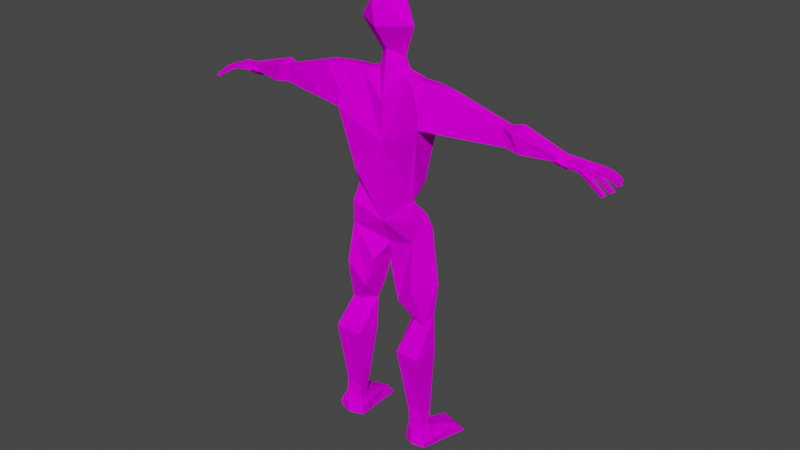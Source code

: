 # Source: Connor_23Sep.blend  (saved by Blender 2.81.16; exported with 4.5.12 LTS)
import bpy
from mathutils import Matrix  # noqa: F401  (used for matrix-valued properties, if any)

bpy.ops.wm.read_factory_settings(use_empty=True)
scene = bpy.context.scene
scene.name = 'Scene'

# ---- collections
col_collection = bpy.data.collections.new('Collection'); scene.collection.children.link(col_collection)

# ---- images (referenced by path relative to the original .blend; pixels are not part of the script)
import os
ASSET_DIR = os.environ.get("B2B_ASSET_DIR", "")  # directory of the original .blend (textures are referenced by path, not embedded)
HERE = os.path.dirname(os.path.abspath(__file__))  # packed textures are extracted next to this script under _unpacked/

def load_image(name, relpath, width, height, colorspace="sRGB"):
    """Load a texture the original file referenced (path relative to the .blend, or extracted next to this script)."""
    p = next((c for c in (os.path.join(HERE, relpath), os.path.join(ASSET_DIR, relpath)) if relpath and os.path.exists(c)), "")
    if p:
        img = bpy.data.images.load(p, check_existing=True)
        img.name = name
    else:  # same state as the original file: an image datablock whose file is absent (Cycles renders it pink)
        img = bpy.data.images.new(name, width, height)
        img.source = "FILE"
        img.filepath = "//" + (relpath or name)
    img.colorspace_settings.name = colorspace
    return img
img_connor_texture_png = load_image('Connor.Texture.png', 'Connor.Texture.png', 1024, 1024, 'sRGB')

# ---- materials (node trees are filled in below, after node groups)
mat_main_texture = bpy.data.materials.new('Main Texture')
mat_main_texture.alpha_threshold = 0.0
mat_main_texture.use_transparent_shadow = False
mat_main_texture.line_color = (0.0, 0.0, 0.0, 1.0)

# ---- material node trees
mat_main_texture.use_nodes = True; mat_main_texture.node_tree.nodes.clear()
_N = mat_main_texture.node_tree.nodes; _L = mat_main_texture.node_tree.links
n0 = _N.new('ShaderNodeOutputMaterial'); n0.name = 'Material Output'; n0.location = (300, 300)
n1 = _N.new('ShaderNodeBsdfPrincipled'); n1.name = 'Principled BSDF'; n1.location = (10, 300)
n1.distribution = 'GGX'
n1.subsurface_method = 'BURLEY'
n1.inputs[2].default_value = 0.0
n1.inputs[3].default_value = 1.45
n1.inputs[13].default_value = 0.0
n1.inputs[20].default_value = 0.0
n1.inputs[27].default_value = (0.0, 0.0, 0.0, 1.0)
n1.inputs[28].default_value = 1.0
n2 = _N.new('ShaderNodeTexImage'); n2.name = 'Image Texture'; n2.location = (-280, 280)
n2.image = img_connor_texture_png
_L.new(n1.outputs[0], n0.inputs[0])
_L.new(n2.outputs[0], n1.inputs[0])
n0.is_active_output = True

# ---- world
world_world = bpy.data.worlds.new('World'); scene.world = world_world
world_world.use_nodes = True; world_world.node_tree.nodes.clear()
_N = world_world.node_tree.nodes; _L = world_world.node_tree.links
n0 = _N.new('ShaderNodeOutputWorld'); n0.name = 'World Output'; n0.location = (300, 300)
n1 = _N.new('ShaderNodeBackground'); n1.name = 'Background'; n1.location = (10, 300)
n1.inputs[0].default_value = (0.05088, 0.05088, 0.05088, 1.0)
_L.new(n1.outputs[0], n0.inputs[0])
n0.is_active_output = True
world_world.color = (0.05088, 0.05088, 0.05088)
world_world.use_sun_shadow = False
world_world.sun_shadow_jitter_overblur = 0.0

# ---- meshes
me_cube = bpy.data.meshes.new('Cube')
me_cube.from_pydata([(0.0, 0.1736, 2.739), (-0.1349, -0.001241, 2.793), (-0.115, 0.03313, 2.29), (-0.2556, -0.04683, 2.563), (-0.1125, 0.08924, 2.174), (-0.2773, 0.0875, 2.131), (-0.3783, 0.088, 2.13), (-0.5803, 0.02685, 2.133), (-1.091, 0.06032, 1.972), (-1.175, 0.09286, 1.988), (-1.559, 0.05951, 1.878), (-1.714, 0.1271, 1.837), (-0.5088, 0.07415, 1.974), (-0.4203, 0.05345, 1.857), (-1.113, 0.06494, 1.861), (-1.203, 0.09456, 1.819), (-1.526, 0.09466, 1.808), (-1.576, 0.1631, 1.763), (-1.639, 0.2061, 1.731), (-1.726, 0.2176, 1.719), (-1.717, 0.1932, 1.736), (-1.659, 0.1821, 1.746), (-1.615, 0.1462, 1.773), (-1.653, 0.1432, 1.8), (-1.712, 0.1495, 1.808), (-1.752, 0.1529, 1.825), (-1.835, 0.1832, 1.801), (-1.893, 0.2066, 1.768), (-1.93, 0.2245, 1.729), (-1.899, 0.215, 1.718), (-1.868, 0.2006, 1.746), (-1.82, 0.1812, 1.775), (-1.751, 0.1559, 1.797), (-0.6122, 0.07336, 1.988), (-1.068, 0.06209, 1.931), (-0.3002, 0.05461, 1.303), (-0.3219, 0.0432, 1.018), (-0.349, 0.09021, 0.8839), (-0.431, 0.07048, 0.3875), (-0.4009, 0.05865, 0.08986), (-0.4295, 0.03696, -0.1863), (-0.4385, -0.0495, -0.9498), (0.0, 0.1799, 1.934), (0.0, 0.1832, 1.592), (-0.2307, 0.1562, 1.6), (-0.2205, 0.1001, 1.184), (0.0, 0.1741, 1.011), (-0.1571, 0.1588, 0.8976), (0.0, 0.08179, 0.6694), (-0.05394, 0.07655, 0.5373), (-0.1318, 0.06508, 0.2488), (-0.201, 0.04608, 0.04794), (-0.1908, 0.01552, -0.2353), (-0.2908, -0.03024, -0.9714), (-0.2601, 0.1596, 0.3005), (-0.2324, 0.1601, 0.731), (-0.3235, 0.08214, -0.2202), (-0.3516, -0.01429, -0.8092), (-0.2539, -0.03613, -1.059), (-0.2605, -0.0393, -1.146), (-0.491, -0.06442, -1.138), (-0.5022, -0.06814, -1.078), (-0.431, -0.01539, -0.8232), (-0.277, -0.01645, -0.8523), (-0.4501, 0.08045, -1.016), (-0.3103, 0.1028, -1.022), (-0.3415, 0.3209, -1.089), (-0.3306, 0.4111, -1.208), (-0.429, 0.4026, -1.217), (-0.5331, 0.362, -1.205), (-0.511, 0.2706, -1.095), (-0.4263, -0.1306, -0.9391), (-0.2786, -0.1113, -0.9608), (-0.2611, -0.1149, -1.04), (-0.2483, -0.1203, -1.136), (-0.3607, -0.187, -1.12), (-0.4788, -0.1455, -1.128), (-0.49, -0.1492, -1.067), (-0.4299, -0.112, -0.813), (-0.2759, -0.1131, -0.8421), (-0.3129, -0.1202, 0.8042), (-0.3329, -0.18, 0.4441), (-0.3828, -0.06745, 0.04351), (-0.4438, -0.2169, -0.2104), (-0.0953, -0.1274, 0.5268), (-0.1732, -0.1334, 0.2381), (-0.2853, -0.05798, 0.05743), (-0.2109, -0.2004, -0.2227), (-0.08811, -0.03544, 2.17), (-0.2351, -0.07414, 2.148), (-0.3538, -0.04968, 2.16), (-0.5879, -0.09516, 2.098), (-1.067, -0.0399, 1.977), (-1.578, 0.007403, 1.853), (-0.3966, -0.1856, 1.822), (-1.105, -0.03989, 1.829), (-1.227, -0.05317, 1.812), (-1.473, -0.01037, 1.819), (-0.276, -0.1321, 1.298), (-0.2817, -0.07569, 1.158), (-0.2976, -0.1382, 1.012), (-1.169, -0.07673, 1.964), (-0.3919, -0.1683, 1.945), (0.0, -0.01906, 0.6779), (-1.716, 0.1715, 1.706), (-1.659, 0.1603, 1.716), (-1.632, 0.1251, 1.743), (-1.581, 0.02861, 1.776), (-1.716, 0.09996, 1.806), (-1.911, 0.18, 1.715), (-1.88, 0.1656, 1.743), (-1.832, 0.1462, 1.772), (-1.763, 0.1209, 1.794), (-1.577, 0.1382, 1.731), (-1.64, 0.1811, 1.699), (-1.726, 0.1926, 1.687), (-1.753, 0.0977, 1.822), (-1.848, 0.1446, 1.8), (-1.905, 0.1678, 1.766), (-1.942, 0.1857, 1.728), (-1.942, 0.1385, 1.716), (-1.906, 0.1299, 1.738), (-1.838, 0.1156, 1.769), (-1.753, 0.09095, 1.791), (-1.721, 0.06746, 1.835), (-1.854, 0.1116, 1.797), (-1.928, 0.1277, 1.765), (-1.972, 0.1385, 1.732), (-1.723, 0.05076, 1.805), (-1.949, 0.1079, 1.717), (-1.913, 0.09938, 1.74), (-1.848, 0.08335, 1.769), (-1.758, 0.06261, 1.79), (-1.76, 0.04849, 1.82), (-1.863, 0.07936, 1.797), (-1.935, 0.09714, 1.767), (-1.979, 0.108, 1.734), (-1.647, 0.0339, 1.798), (-1.942, 0.04046, 1.703), (-1.909, 0.03917, 1.731), (-1.847, 0.03889, 1.766), (-1.759, 0.04596, 1.79), (-1.727, 0.01879, 1.835), (-1.861, 0.03498, 1.795), (-1.934, 0.03337, 1.755), (-1.974, 0.03532, 1.715), (-1.728, 0.001978, 1.805), (-1.941, 0.004624, 1.703), (-1.907, 0.003338, 1.731), (-1.846, 0.003137, 1.769), (-1.763, 0.01026, 1.79), (-1.573, -0.02383, 1.816), (-1.762, -0.004778, 1.82), (-1.861, -0.0007692, 1.797), (-1.932, -0.002466, 1.755), (-1.972, -0.0005089, 1.715), (-1.924, -0.03959, 1.694), (-1.889, -0.03515, 1.72), (-1.829, -0.02672, 1.758), (-1.766, -0.01278, 1.791), (-1.722, -0.04301, 1.835), (-1.846, -0.03714, 1.783), (-1.911, -0.04362, 1.745), (-1.954, -0.04874, 1.708), (-1.724, -0.03711, 1.805), (-1.918, -0.07247, 1.695), (-1.883, -0.06804, 1.721), (-1.821, -0.0593, 1.758), (-1.759, -0.04535, 1.791), (-1.54, -0.03355, 1.83), (-1.757, -0.05125, 1.821), (-1.838, -0.06972, 1.783), (-1.905, -0.0765, 1.746), (-1.947, -0.08162, 1.709), (-1.576, -0.005479, 1.788), (-1.544, 0.06186, 1.783), (-1.762, -0.03121, 1.821), (-1.908, -0.05903, 1.746), (-1.843, -0.05104, 1.783), (-1.951, -0.06431, 1.709), (-1.973, 0.01841, 1.715), (-1.933, 0.0175, 1.755), (-1.767, 0.02107, 1.828), (-1.861, 0.01649, 1.796), (-1.761, 0.06986, 1.83), (-1.931, 0.1133, 1.766), (-1.976, 0.1242, 1.733), (-1.859, 0.09473, 1.797), (-1.842, 0.1634, 1.801), (-1.936, 0.2042, 1.728), (-1.76, 0.1257, 1.831), (-1.899, 0.1876, 1.767), (-1.639, 0.1932, 1.714), (-1.726, 0.2051, 1.703), (-1.576, 0.1502, 1.746), (-1.515, -0.01353, 1.866), (-0.0002991, -0.1229, 0.9128), (-0.0003987, -0.1258, 1.597), (-0.0004456, -0.1186, 1.931), (0.1349, -0.001241, 2.793), (0.115, 0.03313, 2.29), (0.2556, -0.04683, 2.563), (-0.07983, -0.1409, 2.696), (-0.05725, 0.1635, 2.419), (0.1125, 0.08924, 2.174), (0.0, 0.1466, 2.287), (0.0, 0.06257, 2.265), (0.0, 0.06577, 2.258), (0.0, -0.1045, 2.03), (0.0, -0.08116, 2.191), (0.0, -0.1994, 2.568), (0.0, -0.06729, 2.341), (0.0, -0.06452, 2.349), (0.0, -0.2009, 2.551), (0.0, -0.06886, 2.356), (0.0, 0.1518, 2.296), (0.2773, 0.0875, 2.131), (0.3783, 0.088, 2.13), (0.5803, 0.02685, 2.133), (1.091, 0.06032, 1.972), (1.175, 0.09286, 1.988), (1.559, 0.05951, 1.878), (1.714, 0.1271, 1.837), (0.5088, 0.07415, 1.974), (0.4203, 0.05345, 1.857), (1.113, 0.06494, 1.861), (1.203, 0.09456, 1.819), (1.526, 0.09466, 1.808), (1.576, 0.1631, 1.763), (1.639, 0.2061, 1.731), (1.726, 0.2176, 1.719), (1.717, 0.1932, 1.736), (1.659, 0.1821, 1.746), (1.615, 0.1462, 1.773), (1.653, 0.1432, 1.8), (1.712, 0.1495, 1.808), (1.752, 0.1529, 1.825), (1.835, 0.1832, 1.801), (1.893, 0.2066, 1.768), (1.93, 0.2245, 1.729), (1.899, 0.215, 1.718), (1.868, 0.2006, 1.746), (1.82, 0.1812, 1.775), (1.751, 0.1559, 1.797), (0.6122, 0.07336, 1.988), (1.068, 0.06209, 1.931), (0.3002, 0.05461, 1.303), (0.3219, 0.0432, 1.018), (0.349, 0.09021, 0.8839), (0.431, 0.07048, 0.3875), (0.4009, 0.05865, 0.08986), (0.4295, 0.03696, -0.1863), (0.4385, -0.0495, -0.9498), (0.2307, 0.1562, 1.6), (0.2205, 0.1001, 1.184), (0.1571, 0.1588, 0.8976), (0.05394, 0.07655, 0.5373), (0.1318, 0.06508, 0.2488), (0.201, 0.04608, 0.04794), (0.1908, 0.01552, -0.2353), (0.2908, -0.03024, -0.9714), (0.2601, 0.1596, 0.3005), (0.2324, 0.1601, 0.731), (0.3235, 0.08214, -0.2202), (0.3516, -0.01429, -0.8092), (0.2539, -0.03613, -1.059), (0.2605, -0.0393, -1.146), (0.491, -0.06442, -1.138), (0.5022, -0.06814, -1.078), (0.431, -0.01539, -0.8232), (0.277, -0.01645, -0.8523), (0.4501, 0.08045, -1.016), (0.3103, 0.1028, -1.022), (0.3415, 0.3209, -1.089), (0.3306, 0.4111, -1.208), (0.429, 0.4026, -1.217), (0.5331, 0.362, -1.205), (0.511, 0.2706, -1.095), (0.4263, -0.1306, -0.9391), (0.2786, -0.1113, -0.9608), (0.2611, -0.1149, -1.04), (0.2483, -0.1203, -1.136), (0.3607, -0.187, -1.12), (0.4788, -0.1455, -1.128), (0.49, -0.1492, -1.067), (0.4299, -0.112, -0.813), (0.2759, -0.1131, -0.8421), (0.3129, -0.1202, 0.8042), (0.3329, -0.18, 0.4441), (0.3828, -0.06745, 0.04351), (0.4438, -0.2169, -0.2104), (0.0953, -0.1274, 0.5268), (0.1732, -0.1334, 0.2381), (0.2853, -0.05798, 0.05743), (0.2109, -0.2004, -0.2227), (0.08811, -0.03544, 2.17), (0.2351, -0.07414, 2.148), (0.3538, -0.04968, 2.16), (0.5879, -0.09516, 2.098), (1.067, -0.0399, 1.977), (1.578, 0.007403, 1.853), (0.3966, -0.1856, 1.822), (1.105, -0.03989, 1.829), (1.227, -0.05317, 1.812), (1.473, -0.01037, 1.819), (0.276, -0.1321, 1.298), (0.2817, -0.07569, 1.158), (0.2976, -0.1382, 1.012), (1.169, -0.07673, 1.964), (0.3919, -0.1683, 1.945), (1.716, 0.1715, 1.706), (1.659, 0.1603, 1.716), (1.632, 0.1251, 1.743), (1.581, 0.02861, 1.776), (1.716, 0.09996, 1.806), (1.911, 0.18, 1.715), (1.88, 0.1656, 1.743), (1.832, 0.1462, 1.772), (1.763, 0.1209, 1.794), (1.577, 0.1382, 1.731), (1.64, 0.1811, 1.699), (1.726, 0.1926, 1.687), (1.753, 0.0977, 1.822), (1.848, 0.1446, 1.8), (1.905, 0.1678, 1.766), (1.942, 0.1857, 1.728), (1.942, 0.1385, 1.716), (1.906, 0.1299, 1.738), (1.838, 0.1156, 1.769), (1.753, 0.09095, 1.791), (1.721, 0.06746, 1.835), (1.854, 0.1116, 1.797), (1.928, 0.1277, 1.765), (1.972, 0.1385, 1.732), (1.723, 0.05076, 1.805), (1.949, 0.1079, 1.717), (1.913, 0.09938, 1.74), (1.848, 0.08335, 1.769), (1.758, 0.06261, 1.79), (1.76, 0.04849, 1.82), (1.863, 0.07936, 1.797), (1.935, 0.09714, 1.767), (1.979, 0.108, 1.734), (1.647, 0.0339, 1.798), (1.942, 0.04046, 1.703), (1.909, 0.03917, 1.731), (1.847, 0.03889, 1.766), (1.759, 0.04596, 1.79), (1.727, 0.01879, 1.835), (1.861, 0.03498, 1.795), (1.934, 0.03337, 1.755), (1.974, 0.03532, 1.715), (1.728, 0.001978, 1.805), (1.941, 0.004624, 1.703), (1.907, 0.003338, 1.731), (1.846, 0.003137, 1.769), (1.763, 0.01026, 1.79), (1.573, -0.02383, 1.816), (1.762, -0.004778, 1.82), (1.861, -0.0007692, 1.797), (1.932, -0.002466, 1.755), (1.972, -0.0005089, 1.715), (1.924, -0.03959, 1.694), (1.889, -0.03515, 1.72), (1.829, -0.02672, 1.758), (1.766, -0.01278, 1.791), (1.722, -0.04301, 1.835), (1.846, -0.03714, 1.783), (1.911, -0.04362, 1.745), (1.954, -0.04874, 1.708), (1.724, -0.03711, 1.805), (1.918, -0.07247, 1.695), (1.883, -0.06804, 1.721), (1.821, -0.0593, 1.758), (1.759, -0.04535, 1.791), (1.54, -0.03355, 1.83), (1.757, -0.05125, 1.821), (1.838, -0.06972, 1.783), (1.905, -0.0765, 1.746), (1.947, -0.08162, 1.709), (1.576, -0.005479, 1.788), (1.544, 0.06186, 1.783), (1.762, -0.03121, 1.821), (1.908, -0.05903, 1.746), (1.843, -0.05104, 1.783), (1.951, -0.06431, 1.709), (1.973, 0.01841, 1.715), (1.933, 0.0175, 1.755), (1.767, 0.02107, 1.828), (1.861, 0.01649, 1.796), (1.761, 0.06986, 1.83), (1.931, 0.1133, 1.766), (1.976, 0.1242, 1.733), (1.859, 0.09473, 1.797), (1.842, 0.1634, 1.801), (1.936, 0.2042, 1.728), (1.76, 0.1257, 1.831), (1.899, 0.1876, 1.767), (1.639, 0.1932, 1.714), (1.726, 0.2051, 1.703), (1.576, 0.1502, 1.746), (1.515, -0.01353, 1.866), (0.0002991, -0.1229, 0.9128), (0.0003987, -0.1258, 1.597), (0.0004456, -0.1186, 1.931), (0.07983, -0.1409, 2.696), (0.05725, 0.1635, 2.419)], [], [(374, 370, 366, 376), (3, 0, 203, 2), (0, 3, 1), (7, 6, 5, 12), (7, 33, 13), (10, 16, 9), (17, 16, 22), (11, 24, 23), (22, 16, 23), (21, 20, 19, 18), (168, 170, 160, 164), (25, 26, 32), (26, 27, 30), (28, 29, 30), (33, 7, 34), (33, 13, 34), (8, 9, 34), (34, 7, 8), (34, 13, 14), (17, 194, 113, 16), (9, 16, 15), (30, 27, 28), (32, 26, 31), (30, 31, 26), (0, 199, 201), (35, 13, 44), (53, 41, 62, 57, 63), (48, 49, 47), (39, 38, 37, 47, 55, 54), (54, 51, 39), (52, 57, 56), (40, 57, 62), (39, 51, 52, 56), (57, 52, 63), (64, 65, 66, 70), (61, 60, 76, 77), (58, 59, 66), (61, 64, 70), (201, 200, 406, 0), (45, 46, 36, 99, 35), (70, 69, 60, 61), (67, 68, 66), (69, 70, 68), (70, 66, 68), (53, 58, 65), (58, 53, 72, 73), (83, 40, 62, 78), (41, 53, 65, 64), (41, 61, 77, 71), (76, 75, 71, 77), (75, 72, 71), (39, 83, 82), (51, 85, 86), (38, 39, 82, 81), (71, 78, 62, 41), (52, 51, 87), (53, 63, 79, 72), (74, 73, 72, 75), (87, 51, 86), (83, 39, 40), (64, 61, 41), (65, 58, 66), (66, 59, 67), (71, 72, 79, 78), (50, 49, 84, 85, 51), (8, 7, 91, 92), (96, 95, 14, 15), (9, 15, 14, 34), (15, 16, 97, 96), (175, 107, 174, 97, 16), (101, 97, 195), (97, 101, 96), (8, 92, 101, 9), (91, 102, 90), (94, 91, 102), (90, 89, 102), (48, 103, 49), (84, 49, 103), (84, 103, 80), (99, 36, 100), (22, 23, 106), (31, 30, 110, 111), (20, 21, 104), (131, 132, 123, 122), (21, 106, 105), (30, 29, 109, 110), (25, 11, 190), (18, 19, 193), (17, 18, 194), (141, 140, 149, 150), (116, 124, 184), (121, 120, 129, 130), (122, 121, 130, 131), (133, 142, 182), (139, 138, 147, 148), (159, 158, 167, 168), (105, 114, 115, 104), (17, 22, 21, 18), (140, 139, 148, 149), (152, 160, 176), (157, 156, 165, 166), (158, 157, 166, 167), (24, 32, 112, 123, 132, 141, 150, 159, 168, 164, 146, 128, 108), (117, 116, 112), (112, 111, 117), (117, 111, 118), (111, 110, 118), (118, 110, 119), (110, 109, 119), (104, 115, 193, 19, 20), (123, 112, 116), (116, 125, 123), (123, 125, 122), (125, 126, 122), (122, 126, 121), (126, 127, 121), (121, 127, 120), (136, 135, 130), (130, 129, 136), (131, 130, 135), (135, 134, 131), (131, 134, 132), (133, 141, 132), (134, 133, 132), (133, 143, 141), (141, 143, 140), (143, 144, 140), (140, 144, 139), (144, 145, 139), (139, 145, 138), (152, 159, 150), (153, 152, 150), (150, 149, 153), (153, 149, 154), (149, 148, 154), (154, 148, 155), (148, 147, 155), (152, 161, 159), (159, 161, 158), (161, 162, 158), (158, 162, 157), (162, 163, 157), (157, 163, 156), (166, 165, 173), (173, 172, 166), (166, 172, 167), (172, 171, 167), (167, 171, 168), (171, 170, 168), (164, 160, 151), (116, 11, 124), (133, 124, 142), (152, 142, 160), (97, 169, 195), (151, 93, 169), (160, 93, 151), (174, 151, 169), (169, 97, 174), (151, 174, 137), (23, 137, 106), (108, 128, 146, 164, 151, 137, 23, 24), (96, 101, 92, 95), (107, 175, 16, 113), (107, 137, 174), (113, 106, 137, 107), (111, 112, 32, 31), (23, 16, 10, 11), (138, 145, 180, 155, 147), (120, 127, 186, 136, 129), (126, 125, 187, 134, 135, 185), (119, 109, 29, 28, 189), (27, 26, 188, 117, 118, 191), (162, 161, 178, 171, 172, 177), (163, 162, 177, 172, 173, 179), (145, 144, 181, 154, 155, 180), (144, 143, 183, 153, 154, 181), (161, 152, 176, 170, 171, 178), (125, 116, 184, 133, 134, 187), (143, 133, 182, 152, 153, 183), (127, 126, 185, 135, 136, 186), (28, 27, 191, 118, 119, 189), (190, 11, 116), (176, 160, 170), (182, 142, 152), (184, 124, 133), (194, 114, 113), (114, 192, 18, 193), (193, 115, 114), (156, 163, 179, 173, 165), (106, 21, 22), (104, 21, 105), (195, 93, 101), (195, 169, 93), (91, 90, 89, 88, 4, 5, 6, 7), (10, 93, 160, 142, 124, 11), (4, 5, 12, 13, 44, 43, 42), (35, 44, 43, 46, 45), (13, 35, 99, 98, 94), (36, 46, 47, 37), (47, 49, 50, 51, 54, 55), (56, 57, 40, 39), (86, 82, 83, 87), (52, 87, 79, 63), (69, 68, 67, 59, 74, 75, 76, 60), (78, 79, 87, 83), (82, 86, 85, 81), (85, 84, 80, 81), (37, 38, 81, 80, 100, 36), (93, 10, 9, 101), (98, 197, 198, 89, 102, 94), (94, 95, 14, 13), (114, 194, 18, 192), (114, 105, 106, 113), (26, 25, 190, 116, 117, 188), (92, 95, 94, 91), (103, 196, 80), (100, 80, 196), (100, 196, 99), (99, 196, 98), (196, 197, 98), (89, 88, 198), (218, 223, 216, 217), (4, 88, 2), (228, 233, 227), (221, 220, 227), (213, 3, 214), (218, 224, 244), (222, 234, 235), (3, 202, 1), (205, 206, 2), (33, 7, 12, 13), (32, 24, 11, 25), (59, 58, 73, 74), (233, 234, 227), (3, 2, 212, 214), (88, 211, 212, 2), (202, 3, 213, 210), (88, 211, 209), (198, 88, 209, 208), (4, 207, 42), (4, 2, 206, 207), (2, 203, 215, 205), (232, 229, 230, 231), (236, 243, 237), (237, 241, 238), (239, 241, 240), (244, 245, 218), (244, 245, 224), (219, 245, 220), (245, 219, 218), (245, 225, 224), (228, 227, 319, 400), (220, 226, 227), (241, 239, 238), (243, 242, 237), (241, 237, 242), (246, 253, 224), (260, 270, 264, 269, 252), (48, 255, 256), (250, 261, 262, 255, 248, 249), (261, 250, 258), (259, 263, 264), (251, 269, 264), (250, 263, 259, 258), (264, 270, 259), (271, 277, 273, 272), (268, 284, 283, 267), (265, 273, 266), (268, 277, 271), (254, 246, 306, 247, 46), (277, 268, 267, 276), (274, 273, 275), (276, 275, 277), (277, 275, 273), (260, 272, 265), (265, 280, 279, 260), (290, 285, 269, 251), (252, 271, 272, 260), (252, 278, 284, 268), (283, 284, 278, 282), (282, 278, 279), (250, 289, 290), (258, 293, 292), (249, 288, 289, 250), (278, 252, 269, 285), (259, 294, 258), (260, 279, 286, 270), (281, 282, 279, 280), (294, 293, 258), (290, 251, 250), (271, 252, 268), (272, 273, 265), (273, 274, 266), (278, 285, 286, 279), (257, 258, 292, 291, 256), (219, 299, 298, 218), (303, 226, 225, 302), (220, 245, 225, 226), (226, 303, 304, 227), (381, 227, 304, 380, 313), (308, 401, 304), (304, 303, 308), (219, 220, 308, 299), (298, 297, 309), (301, 309, 298), (297, 309, 296), (48, 256, 103), (291, 103, 256), (291, 287, 103), (306, 307, 247), (233, 312, 234), (242, 317, 316, 241), (231, 310, 232), (337, 328, 329, 338), (232, 311, 312), (241, 316, 315, 240), (236, 396, 222), (229, 399, 230), (228, 400, 229), (347, 356, 355, 346), (322, 390, 330), (327, 336, 335, 326), (328, 337, 336, 327), (339, 388, 348), (345, 354, 353, 344), (365, 374, 373, 364), (311, 310, 321, 320), (228, 229, 232, 233), (346, 355, 354, 345), (358, 382, 366), (363, 372, 371, 362), (364, 373, 372, 363), (235, 314, 334, 352, 370, 374, 365, 356, 347, 338, 329, 318, 243), (323, 318, 322), (318, 323, 317), (323, 324, 317), (317, 324, 316), (324, 325, 316), (316, 325, 315), (310, 231, 230, 399, 321), (329, 322, 318), (322, 329, 331), (329, 328, 331), (331, 328, 332), (328, 327, 332), (332, 327, 333), (327, 326, 333), (342, 336, 341), (336, 342, 335), (337, 341, 336), (341, 337, 340), (337, 338, 340), (339, 338, 347), (340, 338, 339), (339, 347, 349), (347, 346, 349), (349, 346, 350), (346, 345, 350), (350, 345, 351), (345, 344, 351), (358, 356, 365), (359, 356, 358), (356, 359, 355), (359, 360, 355), (355, 360, 354), (360, 361, 354), (354, 361, 353), (358, 365, 367), (365, 364, 367), (367, 364, 368), (364, 363, 368), (368, 363, 369), (363, 362, 369), (372, 379, 371), (379, 372, 378), (372, 373, 378), (378, 373, 377), (373, 374, 377), (377, 374, 376), (370, 357, 366), (322, 330, 222), (339, 348, 330), (358, 366, 348), (304, 401, 375), (357, 375, 300), (366, 357, 300), (380, 375, 357), (375, 380, 304), (357, 343, 380), (234, 312, 343), (314, 235, 234, 343, 357, 370, 352, 334), (303, 302, 299, 308), (313, 319, 227, 381), (313, 380, 343), (319, 313, 343, 312), (317, 242, 243, 318), (234, 222, 221, 227), (344, 353, 361, 386, 351), (326, 335, 342, 392, 333), (332, 391, 341, 340, 393, 331), (325, 395, 239, 240, 315), (238, 397, 324, 323, 394, 237), (368, 383, 378, 377, 384, 367), (369, 385, 379, 378, 383, 368), (351, 386, 361, 360, 387, 350), (350, 387, 360, 359, 389, 349), (367, 384, 377, 376, 382, 358), (331, 393, 340, 339, 390, 322), (349, 389, 359, 358, 388, 339), (333, 392, 342, 341, 391, 332), (239, 395, 325, 324, 397, 238), (396, 322, 222), (382, 376, 366), (388, 358, 348), (390, 339, 330), (400, 319, 320), (320, 399, 229, 398), (399, 320, 321), (362, 371, 379, 385, 369), (312, 233, 232), (310, 311, 232), (401, 308, 300), (401, 300, 375), (298, 218, 217, 216, 204, 295, 296, 297), (221, 222, 330, 348, 366, 300), (204, 42, 43, 253, 224, 223, 216), (246, 254, 46, 43, 253), (224, 301, 305, 306, 246), (247, 248, 255, 46), (255, 262, 261, 258, 257, 256), (263, 250, 251, 264), (293, 294, 290, 289), (259, 270, 286, 294), (276, 267, 283, 282, 281, 266, 274, 275), (285, 290, 294, 286), (289, 288, 292, 293), (292, 288, 287, 291), (248, 247, 307, 287, 288, 249), (300, 308, 220, 221), (305, 301, 309, 296, 404, 403), (301, 224, 225, 302), (320, 398, 229, 400), (320, 319, 312, 311), (237, 394, 323, 322, 396, 236), (299, 298, 301, 302), (103, 287, 402), (307, 402, 287), (307, 306, 402), (306, 305, 402), (402, 305, 403), (296, 404, 295), (204, 200, 295), (213, 214, 201), (201, 199, 405), (205, 200, 206), (244, 224, 223, 218), (243, 236, 222, 235), (266, 281, 280, 265), (201, 214, 212, 200), (295, 200, 212, 211), (405, 210, 213, 201), (295, 209, 211), (404, 208, 209, 295), (204, 42, 207), (204, 207, 206, 200), (200, 205, 215, 406), (47, 46, 255, 48), (406, 215, 203, 0), (1, 199, 0), (202, 405, 199, 1), (202, 210, 405)])
_uv = me_cube.uv_layers.new(name='UVMap')
_uv.uv.foreach_set('vector', [0.7737, 0.9358, 0.7736, 0.9428, 0.7683, 0.9447, 0.7684, 0.9376, 0.5422, 0.515, 0.4961, 0.583, 0.4694, 0.5346, 0.4595, 0.4914, 0.4961, 0.583, 0.5422, 0.515, 0.5422, 0.5848, 0.2042, 0.2801, 0.2068, 0.3057, 0.2101, 0.3189, 0.1846, 0.2926, 0.5206, 0.95, 0.4974, 0.9257, 0.5206, 0.8807, 0.169, 0.1635, 0.1584, 0.167, 0.1745, 0.2074, 0.9128, 0.1856, 0.9295, 0.1772, 0.9135, 0.1964, 0.9268, 0.2198, 0.9189, 0.2184, 0.9196, 0.2054, 0.9135, 0.1964, 0.9295, 0.1772, 0.9196, 0.2054, 0.8984, 0.1949, 0.8895, 0.2005, 0.8847, 0.198, 0.8972, 0.1889, 0.7365, 0.9487, 0.7302, 0.9465, 0.7301, 0.9381, 0.7363, 0.9403, 0.9202, 0.2275, 0.9115, 0.2445, 0.9144, 0.226, 0.8744, 0.4722, 0.8749, 0.4569, 0.8817, 0.4596, 0.8786, 0.4452, 0.8838, 0.4504, 0.8817, 0.4596, 0.1852, 0.2785, 0.2042, 0.2801, 0.1719, 0.2215, 0.1852, 0.2785, 0.1712, 0.3045, 0.1719, 0.2215, 0.1764, 0.2174, 0.1745, 0.2074, 0.1719, 0.2215, 0.1719, 0.2215, 0.2042, 0.2801, 0.1764, 0.2174, 0.1719, 0.2215, 0.1712, 0.3045, 0.162, 0.217, 0.9452, 0.5424, 0.944, 0.5465, 0.9427, 0.5505, 0.9243, 0.5392, 0.1745, 0.2074, 0.1584, 0.167, 0.156, 0.2054, 0.8817, 0.4596, 0.8749, 0.4569, 0.8786, 0.4452, 0.8838, 0.4889, 0.8744, 0.4722, 0.881, 0.4724, 0.8817, 0.4596, 0.881, 0.4724, 0.8744, 0.4722, 0.4961, 0.583, 0.4922, 0.629, 0.423, 0.6205, 0.103, 0.3218, 0.1716, 0.3055, 0.141, 0.3336, 0.4958, 0.07377, 0.5032, 0.04839, 0.5254, 0.05366, 0.5257, 0.06774, 0.5162, 0.07948, 0.7763, 0.1655, 0.7531, 0.1548, 0.8196, 0.1375, 0.6851, 0.077, 0.7374, 0.08178, 0.8179, 0.102, 0.8196, 0.1375, 0.7904, 0.1233, 0.7201, 0.1107, 0.7201, 0.1107, 0.6716, 0.1134, 0.6851, 0.077, 0.6209, 0.111, 0.5257, 0.06774, 0.6276, 0.08597, 0.6348, 0.06687, 0.5257, 0.06774, 0.5254, 0.05366, 0.6851, 0.077, 0.6716, 0.1134, 0.6209, 0.111, 0.6276, 0.08597, 0.5257, 0.06774, 0.6209, 0.111, 0.5162, 0.07948, 0.602, 0.06875, 0.6358, 0.06856, 0.638, 0.1235, 0.596, 0.1197, 0.561, 0.2443, 0.5741, 0.2442, 0.5717, 0.262, 0.558, 0.262, 0.6387, 0.2609, 0.6212, 0.255, 0.6586, 0.1843, 0.561, 0.2443, 0.5454, 0.2116, 0.5699, 0.1719, 0.423, 0.6205, 0.4096, 0.5356, 0.4513, 0.5506, 0.4961, 0.583, 0.08669, 0.3325, 0.06643, 0.3635, 0.06358, 0.3205, 0.08287, 0.3086, 0.103, 0.3218, 0.5699, 0.1719, 0.5953, 0.1536, 0.5741, 0.2442, 0.561, 0.2443, 0.6396, 0.1581, 0.619, 0.1557, 0.638, 0.1235, 0.5953, 0.1536, 0.596, 0.1197, 0.619, 0.1557, 0.596, 0.1197, 0.638, 0.1235, 0.619, 0.1557, 0.6586, 0.2654, 0.6387, 0.2609, 0.6577, 0.2341, 0.6387, 0.2609, 0.6586, 0.2654, 0.6548, 0.2831, 0.6375, 0.2784, 0.6336, 0.02274, 0.6348, 0.06687, 0.5254, 0.05366, 0.5272, 0.03675, 0.5987, 0.03402, 0.6346, 0.03425, 0.6358, 0.06856, 0.602, 0.06875, 0.5304, 0.2399, 0.561, 0.2443, 0.558, 0.262, 0.5269, 0.2575, 0.5717, 0.262, 0.5921, 0.2739, 0.5694, 0.3062, 0.5643, 0.2739, 0.5921, 0.2739, 0.6041, 0.3103, 0.5694, 0.3062, 0.6851, 0.077, 0.6336, 0.02274, 0.6786, 0.05243, 0.6591, 0.6272, 0.6768, 0.5914, 0.6829, 0.6284, 0.7374, 0.08178, 0.6851, 0.077, 0.6786, 0.05243, 0.7542, 0.03771, 0.5048, 0.03381, 0.5272, 0.03675, 0.5254, 0.05366, 0.5032, 0.04839, 0.6453, 0.6714, 0.6591, 0.6272, 0.6757, 0.6786, 0.6357, 0.7868, 0.6375, 0.7677, 0.653, 0.7687, 0.6488, 0.7876, 0.6169, 0.2726, 0.6119, 0.2935, 0.6041, 0.3103, 0.5921, 0.2739, 0.6757, 0.6786, 0.6591, 0.6272, 0.6829, 0.6284, 0.6336, 0.02274, 0.6851, 0.077, 0.6348, 0.06687, 0.5454, 0.2116, 0.561, 0.2443, 0.5304, 0.2399, 0.6577, 0.2341, 0.6387, 0.2609, 0.6586, 0.1843, 0.6586, 0.1843, 0.6212, 0.255, 0.6396, 0.1581, 0.6728, 0.7908, 0.6488, 0.7876, 0.653, 0.7687, 0.6791, 0.7714, 0.6458, 0.5945, 0.638, 0.5466, 0.6708, 0.5473, 0.6768, 0.5914, 0.6591, 0.6272, 0.1764, 0.2174, 0.2042, 0.2801, 0.218, 0.2727, 0.19, 0.2181, 0.2882, 0.5467, 0.2958, 0.5294, 0.3117, 0.5374, 0.3087, 0.5526, 0.1745, 0.2074, 0.156, 0.2054, 0.162, 0.217, 0.1719, 0.2215, 0.3087, 0.5526, 0.2862, 0.5944, 0.2762, 0.5801, 0.2882, 0.5467, 0.9046, 0.8263, 0.914, 0.832, 0.9138, 0.8399, 0.8906, 0.8453, 0.8969, 0.8202, 0.2709, 0.5305, 0.2762, 0.5801, 0.2677, 0.5835, 0.2762, 0.5801, 0.2709, 0.5305, 0.2882, 0.5467, 0.1764, 0.2174, 0.19, 0.2181, 0.1929, 0.2063, 0.1745, 0.2074, 0.2802, 0.4391, 0.3091, 0.4095, 0.2696, 0.4031, 0.3313, 0.4109, 0.2802, 0.4391, 0.3091, 0.4095, 0.2696, 0.4031, 0.273, 0.3844, 0.3091, 0.4095, 0.6349, 0.5232, 0.6514, 0.5204, 0.638, 0.5466, 0.6708, 0.5473, 0.638, 0.5466, 0.6514, 0.5204, 0.6708, 0.5473, 0.6514, 0.5204, 0.7072, 0.5038, 0.08287, 0.3086, 0.06358, 0.3205, 0.06646, 0.2986, 0.9135, 0.1964, 0.9196, 0.2054, 0.9069, 0.2036, 0.9605, 0.6126, 0.9661, 0.6241, 0.9588, 0.6276, 0.9532, 0.616, 0.9707, 0.5692, 0.9563, 0.5708, 0.9652, 0.5639, 0.9404, 0.621, 0.9333, 0.6016, 0.9393, 0.5997, 0.9471, 0.618, 0.9563, 0.5708, 0.9446, 0.5629, 0.9563, 0.5621, 0.9661, 0.6241, 0.9704, 0.6326, 0.9631, 0.636, 0.9588, 0.6276, 0.9202, 0.2275, 0.9268, 0.2198, 0.9258, 0.2296, 0.9612, 0.5486, 0.9736, 0.5605, 0.9693, 0.5609, 0.9452, 0.5424, 0.9612, 0.5486, 0.944, 0.5465, 0.9298, 0.6024, 0.9315, 0.6222, 0.9237, 0.6232, 0.9222, 0.6044, 0.9322, 0.2296, 0.9399, 0.2229, 0.9382, 0.2316, 0.9525, 0.6336, 0.9559, 0.6426, 0.9494, 0.6449, 0.9461, 0.6359, 0.9471, 0.618, 0.9525, 0.6336, 0.9461, 0.6359, 0.9404, 0.621, 0.9431, 0.2325, 0.9505, 0.2255, 0.9492, 0.2342, 0.9343, 0.6374, 0.9363, 0.6468, 0.9286, 0.6479, 0.9266, 0.6386, 0.9173, 0.6059, 0.9169, 0.6216, 0.9096, 0.6213, 0.91, 0.6057, 0.9563, 0.5621, 0.9576, 0.5558, 0.9662, 0.5615, 0.9652, 0.5639, 0.9128, 0.1856, 0.9135, 0.1964, 0.8984, 0.1949, 0.8972, 0.1889, 0.9315, 0.6222, 0.9343, 0.6374, 0.9266, 0.6386, 0.9237, 0.6232, 0.955, 0.2342, 0.9641, 0.2259, 0.9607, 0.2347, 0.9176, 0.6371, 0.9181, 0.6466, 0.9108, 0.6465, 0.9103, 0.637, 0.9169, 0.6216, 0.9176, 0.6371, 0.9103, 0.637, 0.9096, 0.6213, 0.9511, 0.5888, 0.9534, 0.5974, 0.9461, 0.6008, 0.9393, 0.5997, 0.9333, 0.6016, 0.9298, 0.6024, 0.9222, 0.6044, 0.9173, 0.6059, 0.91, 0.6057, 0.9103, 0.5972, 0.9189, 0.5965, 0.9295, 0.5936, 0.9404, 0.5908, 0.8807, 0.385, 0.8856, 0.362, 0.8906, 0.3684, 0.8906, 0.3684, 0.8877, 0.3848, 0.8807, 0.385, 0.8807, 0.385, 0.8877, 0.3848, 0.8814, 0.4002, 0.8877, 0.3848, 0.8885, 0.3977, 0.8814, 0.4002, 0.8814, 0.4002, 0.8885, 0.3977, 0.8851, 0.4118, 0.8885, 0.3977, 0.8906, 0.4069, 0.8851, 0.4118, 0.9652, 0.5639, 0.9662, 0.5615, 0.9693, 0.5609, 0.9736, 0.5605, 0.9707, 0.5692, 0.9393, 0.5997, 0.9461, 0.6008, 0.9402, 0.6065, 0.8865, 0.5676, 0.8837, 0.5451, 0.8929, 0.5655, 0.8929, 0.5655, 0.8837, 0.5451, 0.8907, 0.5458, 0.8837, 0.5451, 0.884, 0.5274, 0.8907, 0.5458, 0.8907, 0.5458, 0.884, 0.5274, 0.8913, 0.5295, 0.884, 0.5274, 0.8871, 0.5155, 0.8913, 0.5295, 0.8913, 0.5295, 0.8871, 0.5155, 0.8929, 0.5201, 0.9607, 0.3723, 0.9575, 0.3605, 0.9648, 0.3583, 0.9648, 0.3583, 0.9665, 0.3676, 0.9607, 0.3723, 0.9639, 0.3425, 0.9648, 0.3583, 0.9575, 0.3605, 0.9575, 0.3605, 0.9569, 0.3433, 0.9639, 0.3425, 0.9639, 0.3425, 0.9569, 0.3433, 0.9665, 0.3222, 0.9318, 0.6087, 0.9298, 0.6024, 0.9333, 0.6016, 0.9569, 0.3433, 0.9598, 0.3195, 0.9665, 0.3222, 0.89, 0.6533, 0.8854, 0.631, 0.8959, 0.6504, 0.8959, 0.6504, 0.8854, 0.631, 0.8924, 0.6311, 0.8854, 0.631, 0.8865, 0.613, 0.8924, 0.6311, 0.8924, 0.6311, 0.8865, 0.613, 0.8935, 0.6157, 0.8865, 0.613, 0.8906, 0.6015, 0.8935, 0.6157, 0.8935, 0.6157, 0.8906, 0.6015, 0.8959, 0.6066, 0.9208, 0.6117, 0.9173, 0.6059, 0.9222, 0.6044, 0.8107, 0.9315, 0.815, 0.91, 0.8216, 0.9132, 0.8216, 0.9132, 0.8177, 0.9315, 0.8107, 0.9315, 0.8107, 0.9315, 0.8177, 0.9315, 0.8122, 0.9495, 0.8177, 0.9315, 0.8193, 0.9469, 0.8122, 0.9495, 0.8122, 0.9495, 0.8193, 0.9469, 0.8162, 0.9611, 0.8193, 0.9469, 0.8216, 0.956, 0.8162, 0.9611, 0.735, 0.9027, 0.7317, 0.8818, 0.7398, 0.898, 0.7398, 0.898, 0.7317, 0.8818, 0.7387, 0.8825, 0.7317, 0.8818, 0.7315, 0.8655, 0.7387, 0.8825, 0.7387, 0.8825, 0.7315, 0.8655, 0.7389, 0.867, 0.7315, 0.8655, 0.7337, 0.8534, 0.7389, 0.867, 0.7389, 0.867, 0.7337, 0.8534, 0.7398, 0.8576, 0.7415, 0.9795, 0.7443, 0.9885, 0.7391, 0.9938, 0.7391, 0.9938, 0.7345, 0.9825, 0.7415, 0.9795, 0.7415, 0.9795, 0.7345, 0.9825, 0.7384, 0.9641, 0.7345, 0.9825, 0.7318, 0.9662, 0.7384, 0.9641, 0.7384, 0.9641, 0.7318, 0.9662, 0.7365, 0.9487, 0.7318, 0.9662, 0.7302, 0.9465, 0.7365, 0.9487, 0.7363, 0.9403, 0.7301, 0.9381, 0.7443, 0.9084, 0.9322, 0.2296, 0.9268, 0.2198, 0.9399, 0.2229, 0.9431, 0.2325, 0.9399, 0.2229, 0.9505, 0.2255, 0.955, 0.2342, 0.9505, 0.2255, 0.9641, 0.2259, 0.8906, 0.8453, 0.905, 0.8499, 0.8986, 0.8578, 0.9122, 0.8476, 0.914, 0.8586, 0.905, 0.8499, 0.9641, 0.2259, 0.9571, 0.193, 0.9677, 0.1929, 0.9138, 0.8399, 0.9122, 0.8476, 0.905, 0.8499, 0.905, 0.8499, 0.8906, 0.8453, 0.9138, 0.8399, 0.9044, 0.5631, 0.9112, 0.5605, 0.9228, 0.5759, 0.9486, 0.5761, 0.9228, 0.5759, 0.9446, 0.5629, 0.9404, 0.5908, 0.9295, 0.5936, 0.9189, 0.5965, 0.9103, 0.5972, 0.9044, 0.5631, 0.9228, 0.5759, 0.9486, 0.5761, 0.9511, 0.5888, 0.2882, 0.5467, 0.2709, 0.5305, 0.2756, 0.5148, 0.2958, 0.5294, 0.9191, 0.5597, 0.919, 0.5481, 0.9243, 0.5392, 0.9427, 0.5505, 0.9191, 0.5597, 0.9228, 0.5759, 0.9112, 0.5605, 0.9427, 0.5505, 0.9446, 0.5629, 0.9228, 0.5759, 0.9191, 0.5597, 0.9532, 0.616, 0.9461, 0.6008, 0.9534, 0.5974, 0.9605, 0.6126, 0.9196, 0.2054, 0.9295, 0.1772, 0.9457, 0.1864, 0.9268, 0.2198, 0.9363, 0.6468, 0.9365, 0.6543, 0.9329, 0.6548, 0.9288, 0.6554, 0.9286, 0.6479, 0.9559, 0.6426, 0.9568, 0.65, 0.9538, 0.6511, 0.9504, 0.6523, 0.9494, 0.6449, 0.9213, 0.2682, 0.9269, 0.2513, 0.9304, 0.2528, 0.9336, 0.2541, 0.9278, 0.2703, 0.9243, 0.2692, 0.9655, 0.6431, 0.9631, 0.636, 0.9704, 0.6326, 0.9736, 0.6392, 0.9694, 0.6412, 0.9043, 0.2578, 0.9115, 0.2445, 0.9155, 0.2465, 0.9193, 0.2484, 0.9121, 0.2617, 0.9081, 0.2597, 0.9602, 0.2709, 0.9601, 0.2546, 0.9632, 0.2542, 0.9673, 0.2538, 0.9674, 0.2703, 0.9636, 0.2706, 0.9605, 0.2831, 0.9602, 0.2709, 0.9636, 0.2706, 0.9674, 0.2703, 0.9677, 0.2825, 0.9639, 0.2828, 0.94, 0.285, 0.9419, 0.2729, 0.9453, 0.2732, 0.9496, 0.2736, 0.9478, 0.2856, 0.9437, 0.2853, 0.9419, 0.2729, 0.9438, 0.255, 0.9478, 0.2553, 0.9515, 0.2556, 0.9496, 0.2736, 0.9453, 0.2732, 0.9601, 0.2546, 0.955, 0.2342, 0.9607, 0.2347, 0.9651, 0.2342, 0.9673, 0.2538, 0.9632, 0.2542, 0.9269, 0.2513, 0.9322, 0.2296, 0.9382, 0.2316, 0.9431, 0.2325, 0.9336, 0.2541, 0.9304, 0.2528, 0.9438, 0.255, 0.9431, 0.2325, 0.9492, 0.2342, 0.955, 0.2342, 0.9515, 0.2556, 0.9478, 0.2553, 0.9171, 0.2797, 0.9213, 0.2682, 0.9243, 0.2692, 0.9278, 0.2703, 0.9236, 0.2818, 0.9201, 0.2807, 0.8982, 0.2683, 0.9043, 0.2578, 0.9081, 0.2597, 0.9121, 0.2617, 0.9061, 0.2722, 0.9023, 0.2703, 0.9258, 0.2296, 0.9268, 0.2198, 0.9322, 0.2296, 0.9607, 0.2347, 0.9641, 0.2259, 0.9651, 0.2342, 0.9492, 0.2342, 0.9505, 0.2255, 0.955, 0.2342, 0.9382, 0.2316, 0.9399, 0.2229, 0.9431, 0.2325, 0.944, 0.5465, 0.9576, 0.5558, 0.9427, 0.5505, 0.9576, 0.5558, 0.9592, 0.5523, 0.9612, 0.5486, 0.9693, 0.5609, 0.9693, 0.5609, 0.9662, 0.5615, 0.9576, 0.5558, 0.9181, 0.6466, 0.9171, 0.654, 0.9137, 0.6539, 0.9098, 0.6539, 0.9108, 0.6465, 0.9069, 0.2036, 0.8984, 0.1949, 0.9135, 0.1964, 0.9652, 0.5639, 0.9563, 0.5708, 0.9563, 0.5621, 0.1786, 0.1664, 0.1748, 0.1595, 0.1929, 0.2063, 0.8986, 0.8578, 0.905, 0.8499, 0.914, 0.8586, 0.218, 0.2727, 0.2236, 0.3027, 0.2313, 0.3146, 0.2377, 0.3316, 0.2218, 0.343, 0.2101, 0.3189, 0.2068, 0.3057, 0.2042, 0.2801, 0.9457, 0.1864, 0.9571, 0.193, 0.9641, 0.2259, 0.9505, 0.2255, 0.9399, 0.2229, 0.9268, 0.2198, 0.2218, 0.343, 0.2101, 0.3189, 0.1846, 0.2926, 0.1716, 0.3055, 0.141, 0.3336, 0.1396, 0.3627, 0.1845, 0.3622, 0.103, 0.3218, 0.141, 0.3336, 0.1396, 0.3627, 0.06643, 0.3635, 0.08669, 0.3325, 0.3601, 0.4387, 0.4199, 0.3784, 0.4238, 0.3519, 0.4035, 0.358, 0.3313, 0.4109, 0.8435, 0.1025, 0.8403, 0.1655, 0.8196, 0.1375, 0.8179, 0.102, 0.8196, 0.1375, 0.7531, 0.1548, 0.7042, 0.1341, 0.6716, 0.1134, 0.7201, 0.1107, 0.7904, 0.1233, 0.6276, 0.08597, 0.5257, 0.06774, 0.6348, 0.06687, 0.6851, 0.077, 0.6829, 0.6284, 0.6994, 0.6339, 0.7097, 0.6817, 0.6757, 0.6786, 0.6453, 0.6714, 0.6757, 0.6786, 0.653, 0.7687, 0.6375, 0.7677, 0.5953, 0.1536, 0.619, 0.1557, 0.6396, 0.1581, 0.6212, 0.255, 0.6169, 0.2726, 0.5921, 0.2739, 0.5717, 0.262, 0.5741, 0.2442, 0.6791, 0.7714, 0.653, 0.7687, 0.6757, 0.6786, 0.7097, 0.6817, 0.6994, 0.6339, 0.6829, 0.6284, 0.6768, 0.5914, 0.7089, 0.5647, 0.6768, 0.5914, 0.6708, 0.5473, 0.7072, 0.5038, 0.7089, 0.5647, 0.8179, 0.102, 0.7374, 0.08178, 0.7542, 0.03771, 0.8162, 0.06169, 0.8534, 0.07054, 0.8435, 0.1025, 0.1748, 0.1595, 0.169, 0.1635, 0.1745, 0.2074, 0.1929, 0.2063, 0.4035, 0.358, 0.3505, 0.3371, 0.3048, 0.3461, 0.273, 0.3844, 0.3091, 0.4095, 0.3313, 0.4109, 0.3313, 0.4109, 0.2958, 0.5294, 0.3117, 0.5374, 0.3601, 0.4387, 0.9576, 0.5558, 0.944, 0.5465, 0.9612, 0.5486, 0.9592, 0.5523, 0.9576, 0.5558, 0.9563, 0.5621, 0.9446, 0.5629, 0.9427, 0.5505, 0.9115, 0.2445, 0.9202, 0.2275, 0.9258, 0.2296, 0.9322, 0.2296, 0.9193, 0.2484, 0.9155, 0.2465, 0.2756, 0.5148, 0.2958, 0.5294, 0.3313, 0.4109, 0.2802, 0.4391, 0.6514, 0.5204, 0.6587, 0.4786, 0.7072, 0.5038, 0.7097, 0.4693, 0.7072, 0.5038, 0.6587, 0.4786, 0.4447, 0.3449, 0.4383, 0.302, 0.4238, 0.3519, 0.4238, 0.3519, 0.4383, 0.302, 0.4035, 0.358, 0.4383, 0.302, 0.3505, 0.3371, 0.4035, 0.358, 0.273, 0.3844, 0.2665, 0.3616, 0.3048, 0.3461, 0.206, 0.4438, 0.1862, 0.4317, 0.211, 0.4048, 0.208, 0.4182, 0.2218, 0.343, 0.2377, 0.3316, 0.2406, 0.3481, 0.9001, 0.141, 0.9007, 0.1302, 0.9167, 0.1494, 0.1734, 0.5612, 0.1779, 0.5171, 0.1628, 0.5579, 0.114, 0.8422, 0.1151, 0.9026, 0.06343, 0.8414, 0.5809, 0.8885, 0.5809, 0.9579, 0.5578, 0.9129, 0.9141, 0.1068, 0.9068, 0.1213, 0.9061, 0.1082, 0.1151, 0.9026, 0.139, 0.858, 0.1746, 0.8752, 0.4458, 0.5262, 0.4332, 0.5119, 0.4595, 0.4914, 0.1845, 0.2794, 0.2042, 0.2801, 0.1846, 0.2926, 0.1716, 0.3055, 0.9144, 0.226, 0.9189, 0.2184, 0.9268, 0.2198, 0.9202, 0.2275, 0.6212, 0.255, 0.6387, 0.2609, 0.6375, 0.2784, 0.6169, 0.2726, 0.9007, 0.1302, 0.9068, 0.1213, 0.9167, 0.1494, 0.1151, 0.9026, 0.04429, 0.8774, 0.06158, 0.8414, 0.06343, 0.8414, 0.0179, 0.8628, 0.05928, 0.8413, 0.06158, 0.8414, 0.04429, 0.8774, 0.139, 0.858, 0.1151, 0.9026, 0.114, 0.8422, 0.1171, 0.8423, 0.0179, 0.8628, 0.05928, 0.8413, 0.02288, 0.8406, 0.3048, 0.3461, 0.2665, 0.3616, 0.2643, 0.3461, 0.2893, 0.3461, 0.2218, 0.343, 0.2338, 0.3616, 0.1845, 0.3622, 0.2218, 0.343, 0.2406, 0.3481, 0.2348, 0.3616, 0.2338, 0.3616, 0.4595, 0.4914, 0.4694, 0.5346, 0.4472, 0.5277, 0.4458, 0.5262, 0.8857, 0.1317, 0.8844, 0.1377, 0.8719, 0.1286, 0.8768, 0.1261, 0.9075, 0.09915, 0.9016, 0.1007, 0.8987, 0.08211, 0.9743, 0.5166, 0.9816, 0.5291, 0.9748, 0.5319, 0.9785, 0.5436, 0.9816, 0.5291, 0.9837, 0.5384, 0.1871, 0.4459, 0.1751, 0.5031, 0.206, 0.4438, 0.1871, 0.4459, 0.1751, 0.5031, 0.1725, 0.4201, 0.1796, 0.5072, 0.1751, 0.5031, 0.1779, 0.5171, 0.1751, 0.5031, 0.1796, 0.5072, 0.206, 0.4438, 0.1751, 0.5031, 0.1653, 0.5078, 0.1725, 0.4201, 0.945, 0.4976, 0.9241, 0.5008, 0.9425, 0.4896, 0.9438, 0.4935, 0.1779, 0.5171, 0.1595, 0.5195, 0.1628, 0.5579, 0.9816, 0.5291, 0.9785, 0.5436, 0.9748, 0.5319, 0.9837, 0.4999, 0.9809, 0.5164, 0.9743, 0.5166, 0.9816, 0.5291, 0.9743, 0.5166, 0.9809, 0.5164, 0.1039, 0.4044, 0.1416, 0.3917, 0.1729, 0.4191, 0.4958, 0.2572, 0.5162, 0.2515, 0.5257, 0.2632, 0.5254, 0.2773, 0.5032, 0.2825, 0.7763, 0.1655, 0.8196, 0.1934, 0.7531, 0.1762, 0.6851, 0.2539, 0.7201, 0.2203, 0.7904, 0.2077, 0.8196, 0.1934, 0.8179, 0.229, 0.7374, 0.2492, 0.7201, 0.2203, 0.6851, 0.2539, 0.6716, 0.2175, 0.6209, 0.22, 0.6276, 0.245, 0.5257, 0.2632, 0.6348, 0.2641, 0.5254, 0.2773, 0.5257, 0.2632, 0.6851, 0.2539, 0.6276, 0.245, 0.6209, 0.22, 0.6716, 0.2175, 0.5257, 0.2632, 0.5162, 0.2515, 0.6209, 0.22, 0.7348, 0.2701, 0.7288, 0.2191, 0.7709, 0.2154, 0.7686, 0.2703, 0.6938, 0.09457, 0.6908, 0.07687, 0.7046, 0.07683, 0.7069, 0.09465, 0.7715, 0.07793, 0.7914, 0.1546, 0.754, 0.08389, 0.6938, 0.09457, 0.7027, 0.167, 0.6782, 0.1273, 0.08737, 0.394, 0.1039, 0.4044, 0.08408, 0.418, 0.06454, 0.4065, 0.06643, 0.3635, 0.7027, 0.167, 0.6938, 0.09457, 0.7069, 0.09465, 0.7281, 0.1853, 0.7724, 0.1808, 0.7709, 0.2154, 0.7518, 0.1831, 0.7281, 0.1853, 0.7518, 0.1831, 0.7288, 0.2191, 0.7288, 0.2191, 0.7518, 0.1831, 0.7709, 0.2154, 0.7914, 0.07345, 0.7905, 0.1047, 0.7715, 0.07793, 0.7715, 0.07793, 0.7703, 0.06046, 0.7876, 0.05578, 0.7914, 0.07345, 0.6336, 0.3082, 0.5272, 0.2942, 0.5254, 0.2773, 0.6348, 0.2641, 0.7315, 0.3049, 0.7348, 0.2701, 0.7686, 0.2703, 0.7674, 0.3046, 0.6632, 0.09901, 0.6597, 0.08133, 0.6908, 0.07687, 0.6938, 0.09457, 0.7046, 0.07683, 0.6971, 0.06502, 0.7022, 0.03267, 0.7249, 0.06493, 0.7249, 0.06493, 0.7022, 0.03267, 0.7369, 0.02853, 0.6851, 0.2539, 0.6786, 0.2785, 0.6336, 0.3082, 0.7592, 0.6255, 0.7853, 0.6241, 0.7787, 0.6647, 0.7374, 0.2492, 0.7542, 0.2932, 0.6786, 0.2785, 0.6851, 0.2539, 0.5048, 0.2971, 0.5032, 0.2825, 0.5254, 0.2773, 0.5272, 0.2942, 0.744, 0.577, 0.7774, 0.5691, 0.7592, 0.6255, 0.7335, 0.4504, 0.7479, 0.4495, 0.7525, 0.4702, 0.7356, 0.4714, 0.7497, 0.06631, 0.7249, 0.06493, 0.7369, 0.02853, 0.7447, 0.04533, 0.7774, 0.5691, 0.7853, 0.6241, 0.7592, 0.6255, 0.6336, 0.3082, 0.6348, 0.2641, 0.6851, 0.2539, 0.6782, 0.1273, 0.6632, 0.09901, 0.6938, 0.09457, 0.7905, 0.1047, 0.7914, 0.1546, 0.7715, 0.07793, 0.7914, 0.1546, 0.7724, 0.1808, 0.754, 0.08389, 0.7742, 0.446, 0.7811, 0.4672, 0.7525, 0.4702, 0.7479, 0.4495, 0.7446, 0.6613, 0.7592, 0.6255, 0.7787, 0.6647, 0.772, 0.713, 0.736, 0.7138, 0.1796, 0.5072, 0.1932, 0.5061, 0.22, 0.4509, 0.206, 0.4438, 0.2874, 0.1454, 0.3079, 0.1395, 0.311, 0.1546, 0.2951, 0.1628, 0.1779, 0.5171, 0.1751, 0.5031, 0.1653, 0.5078, 0.1595, 0.5195, 0.3079, 0.1395, 0.2874, 0.1454, 0.2753, 0.1121, 0.2852, 0.09778, 0.9423, 0.8506, 0.9345, 0.8567, 0.9283, 0.8315, 0.9515, 0.8369, 0.9517, 0.8449, 0.2701, 0.1618, 0.2668, 0.1087, 0.2753, 0.1121, 0.2753, 0.1121, 0.2874, 0.1454, 0.2701, 0.1618, 0.1796, 0.5072, 0.1779, 0.5171, 0.1964, 0.5178, 0.1932, 0.5061, 0.2799, 0.2531, 0.2693, 0.2891, 0.3089, 0.2826, 0.3311, 0.2811, 0.3089, 0.2826, 0.2799, 0.2531, 0.2693, 0.2891, 0.3089, 0.2826, 0.2729, 0.3079, 0.7327, 0.7395, 0.736, 0.7138, 0.7508, 0.7426, 0.772, 0.713, 0.7508, 0.7426, 0.736, 0.7138, 0.772, 0.713, 0.812, 0.7608, 0.7508, 0.7426, 0.08408, 0.418, 0.0679, 0.4283, 0.06454, 0.4065, 0.9007, 0.1302, 0.8942, 0.1231, 0.9068, 0.1213, 0.9603, 0.4274, 0.953, 0.424, 0.9586, 0.4124, 0.9659, 0.4159, 0.9705, 0.4708, 0.965, 0.4761, 0.9561, 0.4693, 0.9402, 0.419, 0.9469, 0.422, 0.9391, 0.4403, 0.9331, 0.4384, 0.9561, 0.4693, 0.9561, 0.478, 0.9444, 0.4771, 0.9659, 0.4159, 0.9586, 0.4124, 0.9629, 0.404, 0.9702, 0.4074, 0.9075, 0.09915, 0.913, 0.09705, 0.9141, 0.1068, 0.961, 0.4914, 0.9691, 0.4791, 0.9734, 0.4796, 0.945, 0.4976, 0.9438, 0.4935, 0.961, 0.4914, 0.9296, 0.4376, 0.922, 0.4356, 0.9235, 0.4168, 0.9313, 0.4178, 0.9194, 0.09703, 0.9254, 0.09498, 0.9271, 0.1037, 0.9524, 0.4064, 0.9459, 0.4041, 0.9492, 0.3951, 0.9557, 0.3974, 0.9469, 0.422, 0.9402, 0.419, 0.9459, 0.4041, 0.9524, 0.4064, 0.9304, 0.09411, 0.9364, 0.09243, 0.9378, 0.1011, 0.9341, 0.4026, 0.9264, 0.4014, 0.9284, 0.3921, 0.9361, 0.3932, 0.9171, 0.4341, 0.9098, 0.4344, 0.9094, 0.4187, 0.9167, 0.4185, 0.9561, 0.478, 0.965, 0.4761, 0.966, 0.4785, 0.9574, 0.4842, 0.9001, 0.141, 0.8844, 0.1377, 0.8857, 0.1317, 0.9007, 0.1302, 0.9313, 0.4178, 0.9235, 0.4168, 0.9264, 0.4014, 0.9341, 0.4026, 0.9423, 0.09244, 0.948, 0.09192, 0.9514, 0.1008, 0.9174, 0.4029, 0.9101, 0.403, 0.9106, 0.3935, 0.9179, 0.3934, 0.9167, 0.4185, 0.9094, 0.4187, 0.9101, 0.403, 0.9174, 0.4029, 0.9509, 0.4512, 0.9402, 0.4492, 0.9293, 0.4464, 0.9187, 0.4435, 0.9101, 0.4428, 0.9098, 0.4344, 0.9171, 0.4341, 0.922, 0.4356, 0.9296, 0.4376, 0.9331, 0.4384, 0.9391, 0.4403, 0.9459, 0.4392, 0.9532, 0.4426, 0.8243, 0.935, 0.8342, 0.9515, 0.8292, 0.9579, 0.8342, 0.9515, 0.8243, 0.935, 0.8313, 0.9351, 0.8243, 0.935, 0.825, 0.9198, 0.8313, 0.9351, 0.8313, 0.9351, 0.825, 0.9198, 0.8321, 0.9223, 0.825, 0.9198, 0.8287, 0.9081, 0.8321, 0.9223, 0.8321, 0.9223, 0.8287, 0.9081, 0.8342, 0.913, 0.965, 0.4761, 0.9705, 0.4708, 0.9734, 0.4796, 0.9691, 0.4791, 0.966, 0.4785, 0.9391, 0.4403, 0.94, 0.4336, 0.9459, 0.4392, 0.8436, 0.9042, 0.85, 0.9063, 0.8408, 0.9267, 0.85, 0.9063, 0.8478, 0.926, 0.8408, 0.9267, 0.8408, 0.9267, 0.8478, 0.926, 0.8412, 0.9444, 0.8478, 0.926, 0.8485, 0.9423, 0.8412, 0.9444, 0.8412, 0.9444, 0.8485, 0.9423, 0.8442, 0.9563, 0.8485, 0.9423, 0.85, 0.9517, 0.8442, 0.9563, 0.906, 0.3203, 0.9101, 0.3343, 0.9028, 0.3321, 0.9101, 0.3343, 0.906, 0.3203, 0.9118, 0.325, 0.9092, 0.3501, 0.9028, 0.3321, 0.9101, 0.3343, 0.9028, 0.3321, 0.9092, 0.3501, 0.9022, 0.3493, 0.9092, 0.3501, 0.9118, 0.3704, 0.9022, 0.3493, 0.9316, 0.4313, 0.9331, 0.4384, 0.9296, 0.4376, 0.9022, 0.3493, 0.9118, 0.3704, 0.9051, 0.3731, 0.7868, 0.91, 0.7927, 0.9128, 0.7822, 0.9323, 0.7927, 0.9128, 0.7891, 0.9322, 0.7822, 0.9323, 0.7822, 0.9323, 0.7891, 0.9322, 0.7832, 0.9503, 0.7891, 0.9322, 0.7902, 0.9475, 0.7832, 0.9503, 0.7832, 0.9503, 0.7902, 0.9475, 0.7873, 0.9618, 0.7902, 0.9475, 0.7927, 0.9567, 0.7873, 0.9618, 0.9206, 0.4283, 0.922, 0.4356, 0.9171, 0.4341, 0.7953, 0.9416, 0.8062, 0.9599, 0.7996, 0.9631, 0.8062, 0.9599, 0.7953, 0.9416, 0.8023, 0.9416, 0.7953, 0.9416, 0.7968, 0.9235, 0.8023, 0.9416, 0.8023, 0.9416, 0.7968, 0.9235, 0.8038, 0.9262, 0.7968, 0.9235, 0.8008, 0.912, 0.8038, 0.9262, 0.8038, 0.9262, 0.8008, 0.912, 0.8062, 0.917, 0.9901, 0.5878, 0.9949, 0.5924, 0.9868, 0.6086, 0.9949, 0.5924, 0.9937, 0.608, 0.9868, 0.6086, 0.9868, 0.6086, 0.9937, 0.608, 0.9866, 0.625, 0.9937, 0.608, 0.994, 0.6234, 0.9866, 0.625, 0.9866, 0.625, 0.994, 0.6234, 0.9888, 0.637, 0.994, 0.6234, 0.9949, 0.6329, 0.9888, 0.637, 0.7779, 0.9099, 0.7759, 0.8978, 0.7802, 0.9023, 0.7759, 0.8978, 0.7779, 0.9099, 0.7721, 0.9073, 0.7779, 0.9099, 0.7753, 0.9228, 0.7721, 0.9073, 0.7721, 0.9073, 0.7753, 0.9228, 0.7697, 0.921, 0.7753, 0.9228, 0.7737, 0.9358, 0.7697, 0.921, 0.7697, 0.921, 0.7737, 0.9358, 0.7684, 0.9376, 0.7736, 0.9428, 0.7802, 0.9696, 0.7683, 0.9447, 0.9194, 0.09703, 0.9271, 0.1037, 0.9141, 0.1068, 0.9304, 0.09411, 0.9378, 0.1011, 0.9271, 0.1037, 0.9423, 0.09244, 0.9514, 0.1008, 0.9378, 0.1011, 0.9283, 0.8315, 0.9362, 0.8191, 0.9427, 0.827, 0.9499, 0.8293, 0.9427, 0.827, 0.9517, 0.8182, 0.9514, 0.1008, 0.955, 0.1337, 0.9444, 0.1337, 0.9515, 0.8369, 0.9427, 0.827, 0.9499, 0.8293, 0.9427, 0.827, 0.9515, 0.8369, 0.9283, 0.8315, 0.9042, 0.4769, 0.9226, 0.4641, 0.911, 0.4795, 0.9484, 0.4639, 0.9444, 0.4771, 0.9226, 0.4641, 0.9402, 0.4492, 0.9509, 0.4512, 0.9484, 0.4639, 0.9226, 0.4641, 0.9042, 0.4769, 0.9101, 0.4428, 0.9187, 0.4435, 0.9293, 0.4464, 0.2874, 0.1454, 0.2951, 0.1628, 0.275, 0.1774, 0.2701, 0.1618, 0.9189, 0.4803, 0.9425, 0.4896, 0.9241, 0.5008, 0.9188, 0.4919, 0.9189, 0.4803, 0.911, 0.4795, 0.9226, 0.4641, 0.9425, 0.4896, 0.9189, 0.4803, 0.9226, 0.4641, 0.9444, 0.4771, 0.953, 0.424, 0.9603, 0.4274, 0.9532, 0.4426, 0.9459, 0.4392, 0.9068, 0.1213, 0.9141, 0.1068, 0.933, 0.1402, 0.9167, 0.1494, 0.9361, 0.3932, 0.9284, 0.3921, 0.9286, 0.3846, 0.9327, 0.3852, 0.9363, 0.3857, 0.9557, 0.3974, 0.9492, 0.3951, 0.9502, 0.3877, 0.9536, 0.3889, 0.9566, 0.39, 0.9086, 0.05846, 0.9116, 0.05744, 0.915, 0.05629, 0.9209, 0.07249, 0.9177, 0.07383, 0.9142, 0.07529, 0.9653, 0.3969, 0.9692, 0.3988, 0.9734, 0.4008, 0.9702, 0.4074, 0.9629, 0.404, 0.8915, 0.06879, 0.8954, 0.0669, 0.8994, 0.06494, 0.9065, 0.07817, 0.9027, 0.0801, 0.8987, 0.08211, 0.9474, 0.05569, 0.9508, 0.056, 0.9547, 0.05635, 0.9546, 0.07285, 0.9505, 0.07237, 0.9474, 0.07201, 0.9477, 0.04347, 0.9512, 0.04379, 0.955, 0.04414, 0.9547, 0.05635, 0.9508, 0.056, 0.9474, 0.05569, 0.9273, 0.04164, 0.9309, 0.04132, 0.935, 0.04097, 0.9369, 0.05307, 0.9326, 0.05344, 0.9291, 0.05373, 0.9291, 0.05373, 0.9326, 0.05344, 0.9369, 0.05307, 0.9388, 0.07103, 0.935, 0.07132, 0.931, 0.07163, 0.9474, 0.07201, 0.9505, 0.07237, 0.9546, 0.07285, 0.9524, 0.09245, 0.948, 0.09192, 0.9423, 0.09244, 0.9142, 0.07529, 0.9177, 0.07383, 0.9209, 0.07249, 0.9304, 0.09411, 0.9254, 0.09498, 0.9194, 0.09703, 0.931, 0.07163, 0.935, 0.07132, 0.9388, 0.07103, 0.9423, 0.09244, 0.9364, 0.09243, 0.9304, 0.09411, 0.9044, 0.04695, 0.9074, 0.04593, 0.9108, 0.04478, 0.915, 0.05629, 0.9116, 0.05744, 0.9086, 0.05846, 0.8855, 0.0583, 0.8896, 0.05628, 0.8933, 0.05445, 0.8994, 0.06494, 0.8954, 0.0669, 0.8915, 0.06879, 0.913, 0.09705, 0.9194, 0.09703, 0.9141, 0.1068, 0.948, 0.09192, 0.9524, 0.09245, 0.9514, 0.1008, 0.9364, 0.09243, 0.9423, 0.09244, 0.9378, 0.1011, 0.9254, 0.09498, 0.9304, 0.09411, 0.9271, 0.1037, 0.9438, 0.4935, 0.9425, 0.4896, 0.9574, 0.4842, 0.9574, 0.4842, 0.9691, 0.4791, 0.961, 0.4914, 0.959, 0.4877, 0.9691, 0.4791, 0.9574, 0.4842, 0.966, 0.4785, 0.9179, 0.3934, 0.9106, 0.3935, 0.9096, 0.3861, 0.9135, 0.3861, 0.9169, 0.386, 0.8942, 0.1231, 0.9007, 0.1302, 0.8857, 0.1317, 0.965, 0.4761, 0.9561, 0.478, 0.9561, 0.4693, 0.183, 0.558, 0.1964, 0.5178, 0.1794, 0.565, 0.9362, 0.8191, 0.9517, 0.8182, 0.9427, 0.827, 0.22, 0.4509, 0.206, 0.4438, 0.208, 0.4182, 0.211, 0.4048, 0.2222, 0.3805, 0.2383, 0.3916, 0.2324, 0.4087, 0.2249, 0.4208, 0.933, 0.1402, 0.9141, 0.1068, 0.9271, 0.1037, 0.9378, 0.1011, 0.9514, 0.1008, 0.9444, 0.1337, 0.2222, 0.3805, 0.1845, 0.3622, 0.1396, 0.3627, 0.1416, 0.3917, 0.1729, 0.4191, 0.1862, 0.4317, 0.211, 0.4048, 0.1039, 0.4044, 0.08737, 0.394, 0.06643, 0.3635, 0.1396, 0.3627, 0.1416, 0.3917, 0.3597, 0.2532, 0.3311, 0.2811, 0.4035, 0.3337, 0.4238, 0.3397, 0.4198, 0.3133, 0.8435, 0.2284, 0.8179, 0.229, 0.8196, 0.1934, 0.8403, 0.1655, 0.8196, 0.1934, 0.7904, 0.2077, 0.7201, 0.2203, 0.6716, 0.2175, 0.7042, 0.1969, 0.7531, 0.1762, 0.6276, 0.245, 0.6851, 0.2539, 0.6348, 0.2641, 0.5257, 0.2632, 0.7853, 0.6241, 0.7774, 0.5691, 0.8147, 0.5657, 0.8034, 0.6181, 0.744, 0.577, 0.7356, 0.4714, 0.7525, 0.4702, 0.7774, 0.5691, 0.7281, 0.1853, 0.7069, 0.09465, 0.7046, 0.07683, 0.7249, 0.06493, 0.7497, 0.06631, 0.754, 0.08389, 0.7724, 0.1808, 0.7518, 0.1831, 0.7811, 0.4672, 0.8147, 0.5657, 0.7774, 0.5691, 0.7525, 0.4702, 0.8034, 0.6181, 0.8138, 0.694, 0.7787, 0.6647, 0.7853, 0.6241, 0.7787, 0.6647, 0.8138, 0.694, 0.812, 0.7608, 0.772, 0.713, 0.8179, 0.229, 0.8435, 0.2284, 0.8534, 0.2604, 0.8162, 0.2692, 0.7542, 0.2932, 0.7374, 0.2492, 0.1794, 0.565, 0.1964, 0.5178, 0.1779, 0.5171, 0.1734, 0.5612, 0.4035, 0.3337, 0.3311, 0.2811, 0.3089, 0.2826, 0.2729, 0.3079, 0.3048, 0.346, 0.3506, 0.3548, 0.3311, 0.2811, 0.3597, 0.2532, 0.311, 0.1546, 0.2951, 0.1628, 0.9574, 0.4842, 0.959, 0.4877, 0.961, 0.4914, 0.9438, 0.4935, 0.9574, 0.4842, 0.9425, 0.4896, 0.9444, 0.4771, 0.9561, 0.478, 0.8987, 0.08211, 0.9027, 0.0801, 0.9065, 0.07817, 0.9194, 0.09703, 0.913, 0.09705, 0.9075, 0.09915, 0.275, 0.1774, 0.2799, 0.2531, 0.3311, 0.2811, 0.2951, 0.1628, 0.7508, 0.7426, 0.812, 0.7608, 0.7588, 0.7885, 0.8147, 0.7986, 0.7588, 0.7885, 0.812, 0.7608, 0.4447, 0.3466, 0.4238, 0.3397, 0.4385, 0.3895, 0.4238, 0.3397, 0.4035, 0.3337, 0.4385, 0.3895, 0.4385, 0.3895, 0.4035, 0.3337, 0.3506, 0.3548, 0.2729, 0.3079, 0.3048, 0.346, 0.2665, 0.3306, 0.2222, 0.3805, 0.2409, 0.375, 0.2383, 0.3916, 0.114, 0.8422, 0.06343, 0.8414, 0.1172, 0.7824, 0.1172, 0.7824, 0.1746, 0.8095, 0.1406, 0.8276, 0.4458, 0.5262, 0.4096, 0.5356, 0.4332, 0.5119, 0.1863, 0.445, 0.1729, 0.4191, 0.1862, 0.4317, 0.206, 0.4438, 0.9016, 0.1007, 0.9075, 0.09915, 0.9141, 0.1068, 0.9061, 0.1082, 0.754, 0.08389, 0.7497, 0.06631, 0.7703, 0.06046, 0.7715, 0.07793, 0.1172, 0.7824, 0.06343, 0.8414, 0.06158, 0.8414, 0.04569, 0.8048, 0.01876, 0.8183, 0.04569, 0.8048, 0.06158, 0.8414, 0.05928, 0.8413, 0.1406, 0.8276, 0.1171, 0.8423, 0.114, 0.8422, 0.1172, 0.7824, 0.01876, 0.8183, 0.02288, 0.8406, 0.05928, 0.8413, 0.3048, 0.346, 0.2893, 0.3461, 0.2643, 0.3461, 0.2665, 0.3306, 0.2222, 0.3805, 0.1845, 0.3622, 0.2338, 0.3616, 0.2222, 0.3805, 0.2338, 0.3616, 0.2348, 0.3616, 0.2409, 0.375, 0.4096, 0.5356, 0.4458, 0.5262, 0.4472, 0.5277, 0.4513, 0.5506, 0.8196, 0.1375, 0.8403, 0.1655, 0.8196, 0.1934, 0.7763, 0.1655, 0.4513, 0.5506, 0.4472, 0.5277, 0.4694, 0.5346, 0.4961, 0.583, 0.5422, 0.5848, 0.4922, 0.629, 0.4961, 0.583, 0.139, 0.858, 0.1406, 0.8276, 0.1746, 0.8095, 0.1746, 0.8752, 0.139, 0.858, 0.1171, 0.8423, 0.1406, 0.8276])
me_cube.materials.append(mat_main_texture)
me_cube.use_remesh_preserve_volume = False
me_cube.use_remesh_preserve_attributes = False
me_cube.use_mirror_vertex_groups = False
me_cube.update()
arm_armature_001 = bpy.data.armatures.new('Armature.001')  # bones are not reproduced

# ---- objects
ob_cube = bpy.data.objects.new('Cube', me_cube)
ob_armature = bpy.data.objects.new('Armature', arm_armature_001)

# ---- transforms, parenting, visibility, modifiers, constraints
ob_cube.parent = ob_armature
ob_cube.location = (0.0, 0.0, 0.0)
ob_cube.lock_rotations_4d = False
ob_cube.empty_display_type = 'ARROWS'
ob_cube.lineart.crease_threshold = 0.0
_vg = ob_cube.vertex_groups.new(name='Bone.002')
for _i, _w in zip([7, 8, 14, 33, 34, 91, 92, 95, 218, 219, 225, 244, 245, 298, 299, 302], [0.5, 0.5, 0.5, 1.0, 0.5, 0.5, 0.5, 0.5, 0.0, 0.0, 0.0, 0.0, 0.0, 0.0, 0.0, 0.0]): _vg.add([_i], _w, 'REPLACE')
_vg = ob_cube.vertex_groups.new(name='Bone.003')
for _i, _w in zip([8, 9, 10, 14, 15, 16, 34, 92, 93, 95, 96, 97, 101, 151, 169, 195, 219, 220, 221, 225, 226, 227, 245, 299, 300, 302, 303, 304, 308, 357, 375, 401], [0.5, 1.0, 0.4996, 0.5, 1.0, 0.5, 0.5, 0.5, 0.5, 0.5, 1.0, 1.0, 1.0, 0.0, 0.5, 1.0, 0.0, 0.0, 0.0, 0.0, 0.0, 0.0, 0.0, 0.0, 0.0, 0.0, 0.0, 0.0, 0.0, 0.0, 0.0, 0.0]): _vg.add([_i], _w, 'REPLACE')
_vg = ob_cube.vertex_groups.new(name='Bone.004')
for _i, _w in zip([10, 11, 16, 17, 18, 20, 21, 22, 23, 24, 25, 26, 27, 28, 29, 30, 31, 32, 93, 104, 105, 106, 107, 108, 109, 110, 111, 112, 113, 116, 117, 118, 119, 120, 121, 122, 123, 124, 125, 126, 127, 128, 129, 130, 131, 132, 133, 134, 135, 136, 137, 138, 139, 140, 141, 142, 143, 144, 145, 146, 147, 148, 149, 150, 151, 152, 153, 154, 155, 156, 157, 158, 159, 160, 161, 162, 163, 164, 165, 166, 167, 168, 169, 170, 171, 172, 173, 174, 175, 176, 177, 178, 179, 180, 181, 182, 183, 184, 185, 186, 187, 188, 189, 190, 191, 192, 194, 221, 222, 227, 228, 229, 231, 232, 233, 234, 235, 236, 237, 238, 239, 240, 241, 242, 243, 300, 310, 311, 312, 313, 314, 315, 316, 317, 318, 319, 322, 323, 324, 325, 326, 327, 328, 329, 330, 331, 332, 333, 334, 335, 336, 337, 338, 339, 340, 341, 342, 343, 344, 345, 346, 347, 348, 349, 350, 351, 352, 353, 354, 355, 356, 357, 358, 359, 360, 361, 362, 363, 364, 365, 366, 367, 368, 369, 370, 371, 372, 373, 374, 375, 376, 377, 378, 379, 380, 381, 382, 383, 384, 385, 386, 387, 388, 389, 390, 391, 392, 393, 394, 395, 396, 397, 398, 400], [0.5004, 1.0, 0.5, 0.0, 0.0, 0.0, 0.0, 0.0, 1.0, 1.0, 0.0, 0.0, 0.0, 0.0, 0.0, 0.0, 0.0, 0.0, 0.5, 0.0, 0.0, 0.0, 1.0, 1.0, 0.0, 0.0, 0.0, 0.0, 0.0, 1.0, 0.0, 0.0, 0.0, 0.0, 0.0, 0.0, 0.0, 1.0, 0.0, 0.0, 0.0, 1.0, 0.0, 0.0, 0.0, 0.0, 1.0, 0.0, 0.0, 0.0, 1.0, 0.0, 0.0, 0.0, 0.0, 1.0, 0.0, 0.0, 0.0, 1.0, 0.0, 0.0, 0.0, 0.0, 1.0, 1.0, 0.0, 0.0, 0.0, 0.0, 0.0, 0.0, 0.0, 1.0, 0.0, 0.0, 0.0, 1.0, 0.0, 0.0, 0.0, 0.0, 0.5, 1.0, 0.0, 0.0, 0.0, 1.0, 1.0, 0.0, 0.0, 0.0, 0.0, 0.0, 0.0, 0.0, 0.0, 0.0, 0.0, 0.0, 0.0, 0.0, 0.0, 0.0, 0.0, 0.0, 0.0, 0.0, 0.0, 0.0, 0.0, 0.0, 0.0, 0.0, 0.0, 0.0, 0.0, 0.0, 0.0, 0.0, 0.0, 0.0, 0.0, 0.0, 0.0, 0.0, 0.0, 0.0, 0.0, 0.0, 0.0, 0.0, 0.0, 0.0, 0.0, 0.0, 0.0, 0.0, 0.0, 0.0, 0.0, 0.0, 0.0, 0.0, 0.0, 0.0, 0.0, 0.0, 0.0, 0.0, 0.0, 0.0, 0.0, 0.0, 0.0, 0.0, 0.0, 0.0, 0.0, 0.0, 0.0, 0.0, 0.0, 0.0, 0.0, 0.0, 0.0, 0.0, 0.0, 0.0, 0.0, 0.0, 0.0, 0.0, 0.0, 0.0, 0.0, 0.0, 0.0, 0.0, 0.0, 0.0, 0.0, 0.0, 0.0, 0.0, 0.0, 0.0, 0.0, 0.0, 0.0, 0.0, 0.0, 0.0, 0.0, 0.0, 0.0, 0.0, 0.0, 0.0, 0.0, 0.0, 0.0, 0.0, 0.0, 0.0, 0.0, 0.0, 0.0, 0.0, 0.0, 0.0, 0.0, 0.0]): _vg.add([_i], _w, 'REPLACE')
_vg = ob_cube.vertex_groups.new(name='Bone.017')
for _i, _w in zip([17, 18, 19, 20, 21, 22, 104, 105, 106, 113, 114, 115, 192, 193, 194, 228, 229, 230, 231, 232, 233, 310, 311, 312, 319, 320, 321, 398, 399, 400], [1.0, 0.0, 0.0, 0.0, 0.75, 1.0, 0.0, 0.75, 1.0, 1.0, 0.0, 0.0, 0.0, 0.0, 1.0, 0.0, 0.0, 0.0, 0.0, 0.0, 0.0, 0.0, 0.0, 0.0, 0.0, 0.0, 0.0, 0.0, 0.0, 0.0]): _vg.add([_i], _w, 'REPLACE')
_vg = ob_cube.vertex_groups.new(name='Bone.018')
for _i, _w in zip([17, 18, 19, 20, 21, 22, 23, 24, 32, 104, 105, 106, 113, 114, 115, 192, 193, 194, 228, 229, 230, 231, 232, 233, 234, 235, 243, 310, 311, 312, 319, 320, 321, 398, 399, 400], [0.0, 1.0, 1.0, 1.0, 0.25, 0.0, 0.0, 0.0, 0.0, 1.0, 0.25, 0.0, 0.0, 1.0, 1.0, 1.0, 1.0, 0.0, 0.0, 0.0, 0.0, 0.0, 0.0, 0.0, 0.0, 0.0, 0.0, 0.0, 0.0, 0.0, 0.0, 0.0, 0.0, 0.0, 0.0, 0.0]): _vg.add([_i], _w, 'REPLACE')
_vg = ob_cube.vertex_groups.new(name='Bone.005')
for _i, _w in zip([25, 26, 27, 28, 29, 30, 31, 32, 109, 110, 111, 112, 116, 117, 118, 119, 188, 189, 190, 191, 236, 237, 238, 239, 240, 241, 242, 243, 315, 316, 317, 318, 322, 323, 324, 325, 394, 395, 396, 397], [1.0, 0.5, 0.0, 0.0, 0.0, 0.0, 0.5, 1.0, 0.0, 0.0, 0.5, 1.0, 0.0, 0.5, 0.0, 0.0, 0.5, 0.0, 1.0, 0.0, 0.0, 0.0, 0.0, 0.0, 0.0, 0.0, 0.0, 0.0, 0.0, 0.0, 0.0, 0.0, 0.0, 0.0, 0.0, 0.0, 0.0, 0.0, 0.0, 0.0]): _vg.add([_i], _w, 'REPLACE')
_vg = ob_cube.vertex_groups.new(name='Bone.006')
for _i, _w in zip([26, 27, 28, 29, 30, 31, 109, 110, 111, 117, 118, 119, 188, 189, 191, 237, 238, 239, 240, 241, 242, 315, 316, 317, 323, 324, 325, 394, 395, 397], [0.5, 0.5, 0.0, 0.0, 0.5, 0.5, 0.0, 0.5, 0.5, 0.5, 0.5, 0.0, 0.5, 0.0, 0.5, 0.0, 0.0, 0.0, 0.0, 0.0, 0.0, 0.0, 0.0, 0.0, 0.0, 0.0, 0.0, 0.0, 0.0, 0.0]): _vg.add([_i], _w, 'REPLACE')
_vg = ob_cube.vertex_groups.new(name='Bone.007')
for _i, _w in zip([27, 28, 29, 30, 109, 110, 118, 119, 189, 191, 238, 239, 240, 241, 315, 316, 324, 325, 395, 397], [0.5, 1.0, 1.0, 0.5, 1.0, 0.5, 0.5, 1.0, 1.0, 0.5, 0.0, 0.0, 0.0, 0.0, 0.0, 0.0, 0.0, 0.0, 0.0, 0.0]): _vg.add([_i], _w, 'REPLACE')
_vg = ob_cube.vertex_groups.new(name='Bone.008')
for _i, _w in zip([120, 121, 122, 123, 125, 126, 127, 129, 130, 131, 132, 134, 135, 136, 184, 185, 186, 187, 326, 327, 328, 329, 331, 332, 333, 335, 336, 337, 338, 340, 341, 342, 390, 391, 392, 393], [0.0, 0.25, 0.5, 1.0, 0.5, 0.25, 0.0, 0.0, 0.25, 0.5, 1.0, 0.5, 0.25, 0.0, 1.0, 0.25, 0.0, 0.4998, 0.0, 0.0, 0.0, 0.0, 0.0, 0.0, 0.0, 0.0, 0.0, 0.0, 0.0, 0.0, 0.0, 0.0, 0.0, 0.0, 0.0, 0.0]): _vg.add([_i], _w, 'REPLACE')
_vg = ob_cube.vertex_groups.new(name='Bone.009')
for _i, _w in zip([121, 122, 125, 126, 130, 131, 134, 135, 185, 187, 327, 328, 331, 332, 336, 337, 340, 341, 391, 393], [0.25, 0.5, 0.5, 0.25, 0.25, 0.5, 0.5, 0.25, 0.25, 0.5002, 0.0, 0.0, 0.0, 0.0, 0.0, 0.0, 0.0, 0.0, 0.0, 0.0]): _vg.add([_i], _w, 'REPLACE')
_vg = ob_cube.vertex_groups.new(name='Bone.010')
for _i, _w in zip([120, 121, 126, 127, 129, 130, 135, 136, 185, 186, 326, 327, 332, 333, 335, 336, 341, 342, 391, 392], [1.0, 0.5, 0.5, 1.0, 1.0, 0.5, 0.5, 1.0, 0.5, 1.0, 0.0, 0.0, 0.0, 0.0, 0.0, 0.0, 0.0, 0.0, 0.0, 0.0]): _vg.add([_i], _w, 'REPLACE')
_vg = ob_cube.vertex_groups.new(name='Bone.011')
for _i, _w in zip([138, 139, 140, 141, 143, 144, 145, 147, 148, 149, 150, 153, 154, 155, 180, 181, 182, 183, 344, 345, 346, 347, 349, 350, 351, 353, 354, 355, 356, 359, 360, 361, 386, 387, 388, 389], [0.0, 0.25, 0.5, 1.0, 0.5, 0.25, 0.0, 0.0, 0.25, 0.5, 1.0, 0.5, 0.25, 0.0, 0.0, 0.25, 1.0, 0.5, 0.0, 0.0, 0.0, 0.0, 0.0, 0.0, 0.0, 0.0, 0.0, 0.0, 0.0, 0.0, 0.0, 0.0, 0.0, 0.0, 0.0, 0.0]): _vg.add([_i], _w, 'REPLACE')
_vg = ob_cube.vertex_groups.new(name='Bone.012')
for _i, _w in zip([139, 140, 143, 144, 148, 149, 153, 154, 181, 183, 345, 346, 349, 350, 354, 355, 359, 360, 387, 389], [0.25, 0.5, 0.5, 0.25, 0.25, 0.5, 0.5, 0.25, 0.25, 0.5, 0.0, 0.0, 0.0, 0.0, 0.0, 0.0, 0.0, 0.0, 0.0, 0.0]): _vg.add([_i], _w, 'REPLACE')
_vg = ob_cube.vertex_groups.new(name='Bone.013')
for _i, _w in zip([138, 139, 144, 145, 147, 148, 154, 155, 180, 181, 344, 345, 350, 351, 353, 354, 360, 361, 386, 387], [1.0, 0.5, 0.5, 1.0, 1.0, 0.5, 0.5, 1.0, 1.0, 0.5, 0.0, 0.0, 0.0, 0.0, 0.0, 0.0, 0.0, 0.0, 0.0, 0.0]): _vg.add([_i], _w, 'REPLACE')
_vg = ob_cube.vertex_groups.new(name='Bone.014')
for _i, _w in zip([156, 157, 158, 159, 161, 162, 163, 165, 166, 167, 168, 171, 172, 173, 176, 177, 178, 179, 362, 363, 364, 365, 367, 368, 369, 371, 372, 373, 374, 377, 378, 379, 382, 383, 384, 385], [0.0, 0.25, 0.5, 1.0, 0.5, 0.25, 0.0, 0.0, 0.25, 0.5, 1.0, 0.5, 0.25, 0.0, 1.0, 0.25, 0.5, 0.0, 0.0, 0.0, 0.0, 0.0, 0.0, 0.0, 0.0, 0.0, 0.0, 0.0, 0.0, 0.0, 0.0, 0.0, 0.0, 0.0, 0.0, 0.0]): _vg.add([_i], _w, 'REPLACE')
_vg = ob_cube.vertex_groups.new(name='Bone.015')
for _i, _w in zip([157, 158, 161, 162, 166, 167, 171, 172, 177, 178, 363, 364, 367, 368, 372, 373, 377, 378, 383, 384], [0.25, 0.5, 0.5, 0.25, 0.25, 0.5, 0.5, 0.25, 0.25, 0.5, 0.0, 0.0, 0.0, 0.0, 0.0, 0.0, 0.0, 0.0, 0.0, 0.0]): _vg.add([_i], _w, 'REPLACE')
_vg = ob_cube.vertex_groups.new(name='Bone.016')
for _i, _w in zip([156, 157, 162, 163, 165, 166, 172, 173, 177, 179, 362, 363, 368, 369, 371, 372, 378, 379, 383, 385], [1.0, 0.5, 0.5, 1.0, 1.0, 0.5, 0.5, 1.0, 0.5, 1.0, 0.0, 0.0, 0.0, 0.0, 0.0, 0.0, 0.0, 0.0, 0.0, 0.0]): _vg.add([_i], _w, 'REPLACE')
_vg = ob_cube.vertex_groups.new(name='Bone')
for _i, _w in zip([4, 5, 6, 7, 12, 13, 35, 36, 37, 38, 39, 40, 41, 42, 43, 44, 45, 46, 47, 48, 49, 50, 51, 52, 53, 54, 55, 56, 57, 58, 59, 60, 61, 62, 63, 64, 65, 66, 67, 68, 69, 70, 71, 72, 73, 74, 75, 76, 77, 78, 79, 80, 81, 82, 83, 84, 85, 86, 87, 88, 89, 90, 91, 94, 98, 99, 100, 102, 103, 196, 197, 198, 204, 207, 208, 209, 211, 216, 217, 218, 219, 220, 221, 222, 223, 224, 225, 226, 227, 228, 229, 230, 231, 232, 233, 234, 235, 236, 237, 238, 239, 240, 241, 242, 243, 244, 245, 246, 247, 248, 249, 250, 251, 252, 253, 254, 255, 256, 257, 258, 259, 260, 261, 262, 263, 264, 265, 266, 267, 268, 269, 270, 271, 272, 273, 274, 275, 276, 277, 278, 279, 280, 281, 282, 283, 284, 285, 286, 287, 288, 289, 290, 291, 292, 293, 294, 295, 296, 297, 298, 299, 300, 301, 302, 303, 304, 305, 306, 307, 308, 309, 310, 311, 312, 313, 314, 315, 316, 317, 318, 319, 320, 321, 322, 323, 324, 325, 326, 327, 328, 329, 330, 331, 332, 333, 334, 335, 336, 337, 338, 339, 340, 341, 342, 343, 344, 345, 346, 347, 348, 349, 350, 351, 352, 353, 354, 355, 356, 357, 358, 359, 360, 361, 362, 363, 364, 365, 366, 367, 368, 369, 370, 371, 372, 373, 374, 375, 376, 377, 378, 379, 380, 381, 382, 383, 384, 385, 386, 387, 388, 389, 390, 391, 392, 393, 394, 395, 396, 397, 398, 399, 400, 401, 402, 403, 404], [1.0, 1.0, 1.0, 0.5, 1.0, 1.0, 1.0, 1.0, 1.0, 1.0, 1.0, 1.0, 1.0, 1.0, 1.0, 1.0, 1.0, 1.0, 1.0, 1.0, 1.0, 1.0, 1.0, 1.0, 1.0, 1.0, 1.0, 1.0, 1.0, 1.0, 1.0, 1.0, 1.0, 1.0, 1.0, 1.0, 1.0, 1.0, 1.0, 1.0, 1.0, 1.0, 1.0, 1.0, 1.0, 1.0, 1.0, 1.0, 1.0, 1.0, 1.0, 1.0, 1.0, 1.0, 1.0, 1.0, 1.0, 1.0, 1.0, 1.0, 1.0, 1.0, 0.5, 1.0, 1.0, 1.0, 1.0, 1.0, 1.0, 1.0, 1.0, 1.0, 1.0, 0.05754, 0.6189, 0.008145, 0.06066, 1.0, 1.0, 0.5, 0.25, 0.0, 0.5, 1.0, 1.0, 1.0, 0.25, 0.0, 0.5, 0.0, 0.0, 0.0, 0.0, 0.0, 0.0, 1.0, 1.0, 1.0, 1.0, 1.0, 1.0, 1.0, 1.0, 1.0, 1.0, 0.0, 0.25, 1.0, 1.0, 1.0, 1.0, 1.0, 1.0, 1.0, 1.0, 1.0, 1.0, 1.0, 1.0, 1.0, 1.0, 1.0, 1.0, 1.0, 1.0, 1.0, 1.0, 1.0, 1.0, 1.0, 1.0, 1.0, 1.0, 1.0, 1.0, 1.0, 1.0, 1.0, 1.0, 1.0, 1.0, 1.0, 1.0, 1.0, 1.0, 1.0, 1.0, 1.0, 1.0, 1.0, 1.0, 1.0, 1.0, 1.0, 1.0, 1.0, 1.0, 1.0, 1.0, 0.5, 0.25, 0.5, 1.0, 0.25, 0.0, 0.0, 1.0, 1.0, 1.0, 0.0, 1.0, 0.0, 0.0, 0.0, 1.0, 1.0, 1.0, 1.0, 1.0, 1.0, 0.0, 0.0, 0.0, 1.0, 1.0, 1.0, 1.0, 1.0, 1.0, 1.0, 1.0, 1.0, 1.0, 1.0, 1.0, 1.0, 1.0, 1.0, 1.0, 1.0, 1.0, 1.0, 1.0, 1.0, 1.0, 1.0, 1.0, 1.0, 1.0, 1.0, 1.0, 1.0, 1.0, 1.0, 1.0, 1.0, 1.0, 1.0, 1.0, 1.0, 1.0, 1.0, 1.0, 1.0, 1.0, 1.0, 1.0, 1.0, 1.0, 1.0, 1.0, 1.0, 1.0, 1.0, 1.0, 1.0, 0.5, 1.0, 1.0, 1.0, 1.0, 1.0, 1.0, 1.0, 1.0, 1.0, 1.0, 1.0, 1.0, 1.0, 1.0, 1.0, 1.0, 1.0, 1.0, 1.0, 1.0, 1.0, 1.0, 0.0, 0.0, 0.0, 0.0, 1.0, 1.0, 1.0]): _vg.add([_i], _w, 'REPLACE')
_vg = ob_cube.vertex_groups.new(name='Bone.024')
for _i, _w in zip([218, 219, 225, 244, 245, 298, 299, 302], [0.5, 0.25, 0.25, 1.0, 0.25, 0.5, 0.25, 0.25]): _vg.add([_i], _w, 'REPLACE')
_vg = ob_cube.vertex_groups.new(name='Bone.025')
for _i, _w in zip([219, 220, 221, 225, 226, 227, 245, 299, 300, 302, 303, 304, 308, 313, 375, 380, 381, 401], [0.5, 1.0, 0.5, 0.5, 1.0, 0.5, 0.5, 0.5, 0.5, 0.5, 1.0, 1.0, 1.0, 0.0, 0.5, 0.0, 0.0, 1.0]): _vg.add([_i], _w, 'REPLACE')
_vg = ob_cube.vertex_groups.new(name='Bone.026')
_vg = ob_cube.vertex_groups.new(name='Bone.039')
for _i, _w in zip([228, 229, 230, 231, 232, 233, 310, 311, 312, 319, 320, 321, 398, 399, 400], [1.0, 0.0, 0.0, 0.0, 0.75, 1.0, 0.0, 0.75, 1.0, 1.0, 0.0, 0.0, 0.0, 0.0, 1.0]): _vg.add([_i], _w, 'REPLACE')
_vg = ob_cube.vertex_groups.new(name='Bone.040')
for _i, _w in zip([229, 230, 231, 232, 310, 311, 320, 321, 398, 399], [1.0, 1.0, 1.0, 0.25, 1.0, 0.25, 1.0, 1.0, 1.0, 1.0]): _vg.add([_i], _w, 'REPLACE')
_m = ob_cube.modifiers.new('Armature', 'ARMATURE')
_m.object = ob_armature
ob_armature.location = (0.0, 0.0, 0.0)
ob_armature.show_in_front = True
ob_armature.lineart.crease_threshold = 0.0

# ---- collection membership
col_collection.objects.link(ob_cube)
col_collection.objects.link(ob_armature)

# ---- scene / render settings (as saved in the file)
scene.frame_start = 1; scene.frame_end = 250; scene.frame_set(1)
scene.render.engine = 'BLENDER_EEVEE_NEXT'
scene.cycles.use_denoising = False
scene.cycles.samples = 128
scene.cycles.sampling_pattern = 'TABULATED_SOBOL'
scene.cycles.use_adaptive_sampling = False
scene.cycles.use_light_tree = False
scene.view_settings.view_transform = 'Filmic'
bpy.context.view_layer.update()

# ---- added for rendering (the .blend has no active camera and no usable light): camera, sun
cam_auto = bpy.data.cameras.new('AutoCamera')
cam_auto.lens = 50.0
cam_auto.sensor_width = 36.0
cam_auto.clip_end = 1000.0
ob_auto_camera = bpy.data.objects.new('AutoCamera', cam_auto)
scene.collection.objects.link(ob_auto_camera)
ob_auto_camera.location = (5.24617, -6.1983, 4.98485)
ob_auto_camera.rotation_euler = (1.09748, -7.21219e-08, 0.694738)
scene.camera = ob_auto_camera
light_auto_sun = bpy.data.lights.new('AutoSun', 'SUN')
light_auto_sun.energy = 3.0
light_auto_sun.angle = 0.0523599
ob_auto_sun = bpy.data.objects.new('AutoSun', light_auto_sun)
scene.collection.objects.link(ob_auto_sun)
ob_auto_sun.rotation_euler = (0.872665, 0.174533, 0.523599)
bpy.context.view_layer.update()
